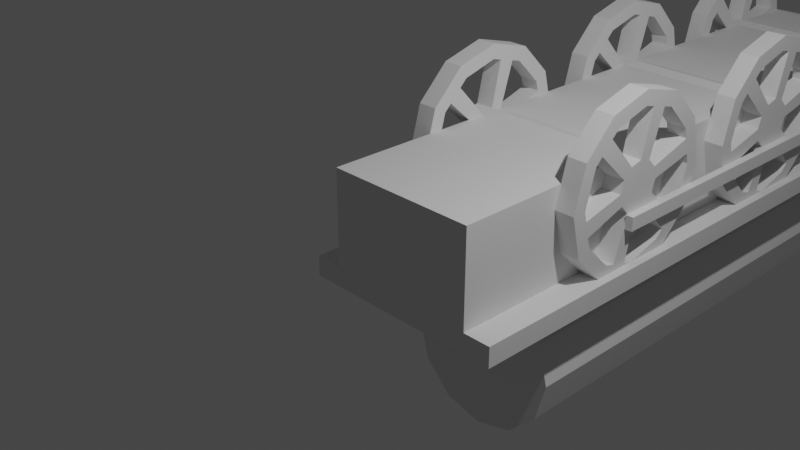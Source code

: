 # Source: GWRclass1600.blend  (saved by Blender 3.3.6; exported with 4.5.12 LTS)
import bpy
from mathutils import Matrix  # noqa: F401  (used for matrix-valued properties, if any)

bpy.ops.wm.read_factory_settings(use_empty=True)
scene = bpy.context.scene
scene.name = 'Scene'

# ---- collections
col_collection = bpy.data.collections.new('Collection'); scene.collection.children.link(col_collection)

# ---- world
world_world = bpy.data.worlds.new('World'); scene.world = world_world
world_world.use_nodes = True; world_world.node_tree.nodes.clear()
_N = world_world.node_tree.nodes; _L = world_world.node_tree.links
n0 = _N.new('ShaderNodeOutputWorld'); n0.name = 'World Output'; n0.location = (300, 300)
n1 = _N.new('ShaderNodeBackground'); n1.name = 'Background'; n1.location = (10, 300)
n1.inputs[0].default_value = (0.05088, 0.05088, 0.05088, 1.0)
_L.new(n1.outputs[0], n0.inputs[0])
n0.is_active_output = True
world_world.color = (0.05088, 0.05088, 0.05088)
world_world.use_sun_shadow = False
world_world.sun_shadow_jitter_overblur = 0.0

# ---- cameras
cam_camera = bpy.data.cameras.new('Camera')
cam_camera.clip_end = 100.0
cam_camera.ortho_scale = 7.314

# ---- lights
light_light = bpy.data.lights.new('Light', 'POINT')
light_light.transmission_factor = 0.0
light_light.energy = 1000.0
light_light.shadow_soft_size = 0.1
light_light.shadow_maximum_resolution = 0.006
light_light.use_absolute_resolution = True

# ---- meshes
me_cylinder = bpy.data.meshes.new('Cylinder')
me_cylinder.from_pydata([(-2.278e-08, 0.2217, -1.0), (-4.342e-08, 0.2217, -0.827), (0.1116, 0.1918, -1.0), (0.1116, 0.1918, -0.827), (0.1933, 0.1101, -1.0), (0.1933, 0.1101, -0.827), (0.2232, -0.001538, -1.0), (0.2232, -0.001538, -0.827), (0.1933, -0.1131, -1.0), (0.1933, -0.1131, -0.827), (0.1116, -0.1948, -1.0), (0.1116, -0.1948, -0.827), (-2.278e-08, -0.2274, -1.0), (-4.342e-08, -0.2274, -0.827), (-0.1116, -0.1975, -1.0), (-0.1116, -0.1975, -0.827), (-0.1933, -0.1131, -1.0), (-0.1933, -0.1131, -0.827), (-0.2232, -0.001538, -1.0), (-0.2232, -0.001538, -0.827), (-0.1933, 0.1101, -1.0), (-0.1933, 0.1101, -0.827), (-0.1116, 0.1918, -1.0), (-0.1116, 0.1918, -0.827), (-0.09282, 0.6317, -1.003), (-0.09328, 0.6315, -0.827), (0.3971, 0.5005, -0.827), (0.3965, 0.501, -1.003), (0.5009, 0.3967, -1.003), (0.502, 0.3956, -0.827), (0.6346, -0.0912, -0.827), (0.6343, -0.09233, -1.003), (0.5957, -0.2363, -1.003), (0.5951, -0.2386, -0.827), (0.2379, -0.5968, -0.827), (0.2361, -0.5972, -1.003), (0.09068, -0.6362, -1.003), (0.09023, -0.6363, -0.827), (-0.3952, -0.5064, -0.827), (-0.3955, -0.5061, -1.003), (-0.5031, -0.3999, -1.002), (-0.5015, -0.4001, -0.827), (-0.6351, 0.08549, -0.827), (-0.6324, 0.09542, -1.003), (-0.5947, 0.2362, -1.003), (-0.5952, 0.2342, -0.827), (-0.237, 0.593, -0.827), (-0.2312, 0.5946, -1.003), (-0.6585, -0.00198, -1.003), (-0.6585, -0.00198, -0.827), (-0.5703, 0.3273, -1.003), (-0.5703, 0.3273, -0.827), (-0.3293, 0.5683, -1.003), (-0.3293, 0.5683, -0.827), (-1.502e-07, 0.6565, -1.003), (7.551e-09, 0.6565, -0.827), (0.3293, 0.5683, -1.003), (0.3293, 0.5683, -0.827), (0.5703, 0.3273, -1.003), (0.5703, 0.3273, -0.827), (0.6585, -0.00198, -1.003), (0.6585, -0.00198, -0.827), (0.5703, -0.3312, -1.003), (0.5703, -0.3312, -0.827), (0.3293, -0.5723, -1.003), (0.3293, -0.5723, -0.827), (-3.47e-08, -0.6605, -1.003), (1.065e-07, -0.6605, -0.827), (-0.3293, -0.5723, -1.003), (-0.3293, -0.5723, -0.827), (-0.5703, -0.3312, -1.003), (-0.5703, -0.3312, -0.827), (-0.7923, -0.00198, -1.003), (-0.6861, 0.3942, -1.003), (-0.6861, 0.3942, -0.827), (-0.7923, -0.00198, -0.827), (-0.3961, 0.6842, -1.003), (-0.3961, 0.6842, -0.827), (-1.543e-07, 0.7903, -1.003), (-8.959e-09, 0.7903, -0.827), (0.3961, 0.6842, -1.003), (0.3961, 0.6842, -0.827), (0.6861, 0.3942, -1.003), (0.6861, 0.3942, -0.827), (0.7923, -0.00198, -1.003), (0.7923, -0.00198, -0.827), (0.6861, -0.3981, -1.003), (0.6861, -0.3981, -0.827), (0.3961, -0.6881, -1.003), (0.3961, -0.6881, -0.827), (-3.47e-08, -0.7943, -1.003), (1.107e-07, -0.7943, -0.827), (-0.3961, -0.6881, -1.003), (-0.3961, -0.6881, -0.827), (-0.6861, -0.3981, -1.003), (-0.6861, -0.3981, -0.827), (0.283, 0.1936, -0.827), (0.283, 0.1936, -1.0), (0.3441, -0.02824, -1.001), (0.3441, -0.02824, -0.8279), (-2.278e-08, 2.188, -1.0), (-4.342e-08, 2.188, -0.827), (0.1116, 2.158, -1.0), (0.1116, 2.158, -0.827), (0.1933, 2.077, -1.0), (0.1933, 2.077, -0.827), (0.2232, 1.965, -1.0), (0.2232, 1.965, -0.827), (0.1933, 1.853, -1.0), (0.1933, 1.853, -0.827), (0.1116, 1.772, -1.0), (0.1116, 1.772, -0.827), (-2.278e-08, 1.739, -1.0), (-4.342e-08, 1.739, -0.827), (-0.1116, 1.769, -1.0), (-0.1116, 1.769, -0.827), (-0.1933, 1.853, -1.0), (-0.1933, 1.853, -0.827), (-0.2232, 1.965, -1.0), (-0.2232, 1.965, -0.827), (-0.1933, 2.077, -1.0), (-0.1933, 2.077, -0.827), (-0.1116, 2.158, -1.0), (-0.1116, 2.158, -0.827), (-0.09282, 2.598, -1.003), (-0.09328, 2.598, -0.827), (0.3971, 2.467, -0.827), (0.3965, 2.468, -1.003), (0.5009, 2.363, -1.003), (0.502, 2.362, -0.827), (0.6346, 1.875, -0.827), (0.6343, 1.874, -1.003), (0.5957, 1.73, -1.003), (0.5951, 1.728, -0.827), (0.2379, 1.37, -0.827), (0.2361, 1.369, -1.003), (0.09068, 1.33, -1.003), (0.09023, 1.33, -0.827), (-0.3952, 1.46, -0.827), (-0.3955, 1.461, -1.003), (-0.5031, 1.567, -1.002), (-0.5015, 1.567, -0.827), (-0.6351, 2.052, -0.827), (-0.6324, 2.062, -1.003), (-0.5947, 2.203, -1.003), (-0.5952, 2.201, -0.827), (-0.237, 2.56, -0.827), (-0.2312, 2.561, -1.003), (-0.6585, 1.965, -1.003), (-0.6585, 1.965, -0.827), (-0.5703, 2.294, -1.003), (-0.5703, 2.294, -0.827), (-0.3293, 2.535, -1.003), (-0.3293, 2.535, -0.827), (-1.502e-07, 2.623, -1.003), (7.551e-09, 2.623, -0.827), (0.3293, 2.535, -1.003), (0.3293, 2.535, -0.827), (0.5703, 2.294, -1.003), (0.5703, 2.294, -0.827), (0.6585, 1.965, -1.003), (0.6585, 1.965, -0.827), (0.5703, 1.635, -1.003), (0.5703, 1.635, -0.827), (0.3293, 1.394, -1.003), (0.3293, 1.394, -0.827), (-3.47e-08, 1.306, -1.003), (1.065e-07, 1.306, -0.827), (-0.3293, 1.394, -1.003), (-0.3293, 1.394, -0.827), (-0.5703, 1.635, -1.003), (-0.5703, 1.635, -0.827), (-0.7923, 1.965, -1.003), (-0.6861, 2.361, -1.003), (-0.6861, 2.361, -0.827), (-0.7923, 1.965, -0.827), (-0.3961, 2.651, -1.003), (-0.3961, 2.651, -0.827), (-1.543e-07, 2.757, -1.003), (-8.959e-09, 2.757, -0.827), (0.3961, 2.651, -1.003), (0.3961, 2.651, -0.827), (0.6861, 2.361, -1.003), (0.6861, 2.361, -0.827), (0.7923, 1.965, -1.003), (0.7923, 1.965, -0.827), (0.6861, 1.568, -1.003), (0.6861, 1.568, -0.827), (0.3961, 1.278, -1.003), (0.3961, 1.278, -0.827), (-3.47e-08, 1.172, -1.003), (1.107e-07, 1.172, -0.827), (-0.3961, 1.278, -1.003), (-0.3961, 1.278, -0.827), (-0.6861, 1.568, -1.003), (-0.6861, 1.568, -0.827), (0.283, 2.16, -0.827), (0.283, 2.16, -1.0), (0.3441, 1.938, -1.001), (0.3441, 1.938, -0.8279), (-2.278e-08, 4.155, -1.0), (-4.342e-08, 4.155, -0.827), (0.1116, 4.125, -1.0), (0.1116, 4.125, -0.827), (0.1933, 4.043, -1.0), (0.1933, 4.043, -0.827), (0.2232, 3.932, -1.0), (0.2232, 3.932, -0.827), (0.1933, 3.82, -1.0), (0.1933, 3.82, -0.827), (0.1116, 3.738, -1.0), (0.1116, 3.738, -0.827), (-2.278e-08, 3.706, -1.0), (-4.342e-08, 3.706, -0.827), (-0.1116, 3.736, -1.0), (-0.1116, 3.736, -0.827), (-0.1933, 3.82, -1.0), (-0.1933, 3.82, -0.827), (-0.2232, 3.932, -1.0), (-0.2232, 3.932, -0.827), (-0.1933, 4.043, -1.0), (-0.1933, 4.043, -0.827), (-0.1116, 4.125, -1.0), (-0.1116, 4.125, -0.827), (-0.09282, 4.565, -1.003), (-0.09328, 4.565, -0.827), (0.3971, 4.434, -0.827), (0.3965, 4.434, -1.003), (0.5009, 4.33, -1.003), (0.502, 4.329, -0.827), (0.6346, 3.842, -0.827), (0.6343, 3.841, -1.003), (0.5957, 3.697, -1.003), (0.5951, 3.695, -0.827), (0.2379, 3.336, -0.827), (0.2361, 3.336, -1.003), (0.09068, 3.297, -1.003), (0.09023, 3.297, -0.827), (-0.3952, 3.427, -0.827), (-0.3955, 3.427, -1.003), (-0.5031, 3.533, -1.002), (-0.5015, 3.533, -0.827), (-0.6351, 4.019, -0.827), (-0.6324, 4.029, -1.003), (-0.5947, 4.169, -1.003), (-0.5952, 4.167, -0.827), (-0.237, 4.526, -0.827), (-0.2312, 4.528, -1.003), (-0.6585, 3.931, -1.003), (-0.6585, 3.931, -0.827), (-0.5703, 4.26, -1.003), (-0.5703, 4.26, -0.827), (-0.3293, 4.501, -1.003), (-0.3293, 4.501, -0.827), (-1.502e-07, 4.59, -1.003), (7.551e-09, 4.59, -0.827), (0.3293, 4.501, -1.003), (0.3293, 4.501, -0.827), (0.5703, 4.26, -1.003), (0.5703, 4.26, -0.827), (0.6585, 3.931, -1.003), (0.6585, 3.931, -0.827), (0.5703, 3.602, -1.003), (0.5703, 3.602, -0.827), (0.3293, 3.361, -1.003), (0.3293, 3.361, -0.827), (-3.47e-08, 3.273, -1.003), (1.065e-07, 3.273, -0.827), (-0.3293, 3.361, -1.003), (-0.3293, 3.361, -0.827), (-0.5703, 3.602, -1.003), (-0.5703, 3.602, -0.827), (-0.7923, 3.931, -1.003), (-0.6861, 4.327, -1.003), (-0.6861, 4.327, -0.827), (-0.7923, 3.931, -0.827), (-0.3961, 4.617, -1.003), (-0.3961, 4.617, -0.827), (-1.543e-07, 4.723, -1.003), (-8.959e-09, 4.723, -0.827), (0.3961, 4.617, -1.003), (0.3961, 4.617, -0.827), (0.6861, 4.327, -1.003), (0.6861, 4.327, -0.827), (0.7923, 3.931, -1.003), (0.7923, 3.931, -0.827), (0.6861, 3.535, -1.003), (0.6861, 3.535, -0.827), (0.3961, 3.245, -1.003), (0.3961, 3.245, -0.827), (-3.47e-08, 3.139, -1.003), (1.107e-07, 3.139, -0.827), (-0.3961, 3.245, -1.003), (-0.3961, 3.245, -0.827), (-0.6861, 3.535, -1.003), (-0.6861, 3.535, -0.827), (0.283, 4.127, -0.827), (0.283, 4.127, -1.0), (0.3441, 3.905, -1.001), (0.3441, 3.905, -0.8279), (1.06e-07, 0.2217, 0.7062), (5.928e-08, 0.2217, 0.5332), (0.1116, 0.1918, 0.7062), (0.1116, 0.1918, 0.5332), (0.1933, 0.1101, 0.7062), (0.1933, 0.1101, 0.5332), (0.2232, -0.001538, 0.7062), (0.2232, -0.001538, 0.5332), (0.1933, -0.1131, 0.7062), (0.1933, -0.1131, 0.5332), (0.1116, -0.1948, 0.7062), (0.1116, -0.1948, 0.5332), (1.06e-07, -0.2274, 0.7062), (5.928e-08, -0.2274, 0.5332), (-0.1116, -0.1975, 0.7062), (-0.1116, -0.1975, 0.5332), (-0.1933, -0.1131, 0.7062), (-0.1933, -0.1131, 0.5332), (-0.2232, -0.001538, 0.7062), (-0.2232, -0.001538, 0.5332), (-0.1933, 0.1101, 0.7062), (-0.1933, 0.1101, 0.5332), (-0.1116, 0.1918, 0.7062), (-0.1116, 0.1918, 0.5332), (-0.09282, 0.6317, 0.7094), (-0.09328, 0.6315, 0.5332), (0.3971, 0.5005, 0.5332), (0.3965, 0.501, 0.7094), (0.5009, 0.3967, 0.7094), (0.502, 0.3956, 0.5332), (0.6346, -0.0912, 0.5332), (0.6343, -0.09233, 0.7094), (0.5957, -0.2363, 0.7094), (0.5951, -0.2386, 0.5332), (0.2379, -0.5968, 0.5332), (0.2361, -0.5972, 0.7094), (0.09068, -0.6362, 0.7094), (0.09023, -0.6363, 0.5332), (-0.3952, -0.5064, 0.5332), (-0.3955, -0.5061, 0.7094), (-0.5031, -0.3999, 0.7078), (-0.5015, -0.4001, 0.5332), (-0.6351, 0.08549, 0.5332), (-0.6324, 0.09542, 0.7094), (-0.5947, 0.2362, 0.7094), (-0.5952, 0.2342, 0.5332), (-0.237, 0.593, 0.5332), (-0.2312, 0.5946, 0.7094), (-0.6585, -0.00198, 0.7094), (-0.6585, -0.00198, 0.5332), (-0.5703, 0.3273, 0.7094), (-0.5703, 0.3273, 0.5332), (-0.3293, 0.5683, 0.7094), (-0.3293, 0.5683, 0.5332), (-2.091e-08, 0.6565, 0.7094), (1.102e-07, 0.6565, 0.5332), (0.3293, 0.5683, 0.7094), (0.3293, 0.5683, 0.5332), (0.5703, 0.3273, 0.7094), (0.5703, 0.3273, 0.5332), (0.6585, -0.00198, 0.7094), (0.6585, -0.00198, 0.5332), (0.5703, -0.3312, 0.7094), (0.5703, -0.3312, 0.5332), (0.3293, -0.5723, 0.7094), (0.3293, -0.5723, 0.5332), (9.459e-08, -0.6605, 0.7094), (2.092e-07, -0.6605, 0.5332), (-0.3293, -0.5723, 0.7094), (-0.3293, -0.5723, 0.5332), (-0.5703, -0.3312, 0.7094), (-0.5703, -0.3312, 0.5332), (-0.7923, -0.00198, 0.7094), (-0.6861, 0.3942, 0.7094), (-0.6861, 0.3942, 0.5332), (-0.7923, -0.00198, 0.5332), (-0.3961, 0.6842, 0.7094), (-0.3961, 0.6842, 0.5332), (-2.504e-08, 0.7903, 0.7094), (9.374e-08, 0.7903, 0.5332), (0.3961, 0.6842, 0.7094), (0.3961, 0.6842, 0.5332), (0.6861, 0.3942, 0.7094), (0.6861, 0.3942, 0.5332), (0.7923, -0.00198, 0.7094), (0.7923, -0.00198, 0.5332), (0.6861, -0.3981, 0.7094), (0.6861, -0.3981, 0.5332), (0.3961, -0.6881, 0.7094), (0.3961, -0.6881, 0.5332), (9.459e-08, -0.7943, 0.7094), (2.134e-07, -0.7943, 0.5332), (-0.3961, -0.6881, 0.7094), (-0.3961, -0.6881, 0.5332), (-0.6861, -0.3981, 0.7094), (-0.6861, -0.3981, 0.5332), (0.283, 0.1936, 0.5332), (0.283, 0.1936, 0.7062), (0.3441, -0.02824, 0.7072), (0.3441, -0.02824, 0.5341), (1.06e-07, 2.188, 0.7062), (5.928e-08, 2.188, 0.5332), (0.1116, 2.158, 0.7062), (0.1116, 2.158, 0.5332), (0.1933, 2.077, 0.7062), (0.1933, 2.077, 0.5332), (0.2232, 1.965, 0.7062), (0.2232, 1.965, 0.5332), (0.1933, 1.853, 0.7062), (0.1933, 1.853, 0.5332), (0.1116, 1.772, 0.7062), (0.1116, 1.772, 0.5332), (1.06e-07, 1.739, 0.7062), (5.928e-08, 1.739, 0.5332), (-0.1116, 1.769, 0.7062), (-0.1116, 1.769, 0.5332), (-0.1933, 1.853, 0.7062), (-0.1933, 1.853, 0.5332), (-0.2232, 1.965, 0.7062), (-0.2232, 1.965, 0.5332), (-0.1933, 2.077, 0.7062), (-0.1933, 2.077, 0.5332), (-0.1116, 2.158, 0.7062), (-0.1116, 2.158, 0.5332), (-0.09282, 2.598, 0.7094), (-0.09328, 2.598, 0.5332), (0.3971, 2.467, 0.5332), (0.3965, 2.468, 0.7094), (0.5009, 2.363, 0.7094), (0.502, 2.362, 0.5332), (0.6346, 1.875, 0.5332), (0.6343, 1.874, 0.7094), (0.5957, 1.73, 0.7094), (0.5951, 1.728, 0.5332), (0.2379, 1.37, 0.5332), (0.2361, 1.369, 0.7094), (0.09068, 1.33, 0.7094), (0.09023, 1.33, 0.5332), (-0.3952, 1.46, 0.5332), (-0.3955, 1.461, 0.7094), (-0.5031, 1.567, 0.7078), (-0.5015, 1.567, 0.5332), (-0.6351, 2.052, 0.5332), (-0.6324, 2.062, 0.7094), (-0.5947, 2.203, 0.7094), (-0.5952, 2.201, 0.5332), (-0.237, 2.56, 0.5332), (-0.2312, 2.561, 0.7094), (-0.6585, 1.965, 0.7094), (-0.6585, 1.965, 0.5332), (-0.5703, 2.294, 0.7094), (-0.5703, 2.294, 0.5332), (-0.3293, 2.535, 0.7094), (-0.3293, 2.535, 0.5332), (-2.091e-08, 2.623, 0.7094), (1.102e-07, 2.623, 0.5332), (0.3293, 2.535, 0.7094), (0.3293, 2.535, 0.5332), (0.5703, 2.294, 0.7094), (0.5703, 2.294, 0.5332), (0.6585, 1.965, 0.7094), (0.6585, 1.965, 0.5332), (0.5703, 1.635, 0.7094), (0.5703, 1.635, 0.5332), (0.3293, 1.394, 0.7094), (0.3293, 1.394, 0.5332), (9.459e-08, 1.306, 0.7094), (2.092e-07, 1.306, 0.5332), (-0.3293, 1.394, 0.7094), (-0.3293, 1.394, 0.5332), (-0.5703, 1.635, 0.7094), (-0.5703, 1.635, 0.5332), (-0.7923, 1.965, 0.7094), (-0.6861, 2.361, 0.7094), (-0.6861, 2.361, 0.5332), (-0.7923, 1.965, 0.5332), (-0.3961, 2.651, 0.7094), (-0.3961, 2.651, 0.5332), (-2.504e-08, 2.757, 0.7094), (9.374e-08, 2.757, 0.5332), (0.3961, 2.651, 0.7094), (0.3961, 2.651, 0.5332), (0.6861, 2.361, 0.7094), (0.6861, 2.361, 0.5332), (0.7923, 1.965, 0.7094), (0.7923, 1.965, 0.5332), (0.6861, 1.568, 0.7094), (0.6861, 1.568, 0.5332), (0.3961, 1.278, 0.7094), (0.3961, 1.278, 0.5332), (9.459e-08, 1.172, 0.7094), (2.134e-07, 1.172, 0.5332), (-0.3961, 1.278, 0.7094), (-0.3961, 1.278, 0.5332), (-0.6861, 1.568, 0.7094), (-0.6861, 1.568, 0.5332), (0.283, 2.16, 0.5332), (0.283, 2.16, 0.7062), (0.3441, 1.938, 0.7072), (0.3441, 1.938, 0.5341), (1.06e-07, 4.155, 0.7062), (5.928e-08, 4.155, 0.5332), (0.1116, 4.125, 0.7062), (0.1116, 4.125, 0.5332), (0.1933, 4.043, 0.7062), (0.1933, 4.043, 0.5332), (0.2232, 3.932, 0.7062), (0.2232, 3.932, 0.5332), (0.1933, 3.82, 0.7062), (0.1933, 3.82, 0.5332), (0.1116, 3.738, 0.7062), (0.1116, 3.738, 0.5332), (1.06e-07, 3.706, 0.7062), (5.928e-08, 3.706, 0.5332), (-0.1116, 3.736, 0.7062), (-0.1116, 3.736, 0.5332), (-0.1933, 3.82, 0.7062), (-0.1933, 3.82, 0.5332), (-0.2232, 3.932, 0.7062), (-0.2232, 3.932, 0.5332), (-0.1933, 4.043, 0.7062), (-0.1933, 4.043, 0.5332), (-0.1116, 4.125, 0.7062), (-0.1116, 4.125, 0.5332), (-0.09282, 4.565, 0.7094), (-0.09328, 4.565, 0.5332), (0.3971, 4.434, 0.5332), (0.3965, 4.434, 0.7094), (0.5009, 4.33, 0.7094), (0.502, 4.329, 0.5332), (0.6346, 3.842, 0.5332), (0.6343, 3.841, 0.7094), (0.5957, 3.697, 0.7094), (0.5951, 3.695, 0.5332), (0.2379, 3.336, 0.5332), (0.2361, 3.336, 0.7094), (0.09068, 3.297, 0.7094), (0.09023, 3.297, 0.5332), (-0.3952, 3.427, 0.5332), (-0.3955, 3.427, 0.7094), (-0.5031, 3.533, 0.7078), (-0.5015, 3.533, 0.5332), (-0.6351, 4.019, 0.5332), (-0.6324, 4.029, 0.7094), (-0.5947, 4.169, 0.7094), (-0.5952, 4.167, 0.5332), (-0.237, 4.526, 0.5332), (-0.2312, 4.528, 0.7094), (-0.6585, 3.931, 0.7094), (-0.6585, 3.931, 0.5332), (-0.5703, 4.26, 0.7094), (-0.5703, 4.26, 0.5332), (-0.3293, 4.501, 0.7094), (-0.3293, 4.501, 0.5332), (-2.091e-08, 4.59, 0.7094), (1.102e-07, 4.59, 0.5332), (0.3293, 4.501, 0.7094), (0.3293, 4.501, 0.5332), (0.5703, 4.26, 0.7094), (0.5703, 4.26, 0.5332), (0.6585, 3.931, 0.7094), (0.6585, 3.931, 0.5332), (0.5703, 3.602, 0.7094), (0.5703, 3.602, 0.5332), (0.3293, 3.361, 0.7094), (0.3293, 3.361, 0.5332), (9.459e-08, 3.273, 0.7094), (2.092e-07, 3.273, 0.5332), (-0.3293, 3.361, 0.7094), (-0.3293, 3.361, 0.5332), (-0.5703, 3.602, 0.7094), (-0.5703, 3.602, 0.5332), (-0.7923, 3.931, 0.7094), (-0.6861, 4.327, 0.7094), (-0.6861, 4.327, 0.5332), (-0.7923, 3.931, 0.5332), (-0.3961, 4.617, 0.7094), (-0.3961, 4.617, 0.5332), (-2.504e-08, 4.723, 0.7094), (9.374e-08, 4.723, 0.5332), (0.3961, 4.617, 0.7094), (0.3961, 4.617, 0.5332), (0.6861, 4.327, 0.7094), (0.6861, 4.327, 0.5332), (0.7923, 3.931, 0.7094), (0.7923, 3.931, 0.5332), (0.6861, 3.535, 0.7094), (0.6861, 3.535, 0.5332), (0.3961, 3.245, 0.7094), (0.3961, 3.245, 0.5332), (9.459e-08, 3.139, 0.7094), (2.134e-07, 3.139, 0.5332), (-0.3961, 3.245, 0.7094), (-0.3961, 3.245, 0.5332), (-0.6861, 3.535, 0.7094), (-0.6861, 3.535, 0.5332), (0.283, 4.127, 0.5332), (0.283, 4.127, 0.7062), (0.3441, 3.905, 0.7072), (0.3441, 3.905, 0.5341), (0.3204, -0.1348, -1.07), (0.1983, -0.1348, -1.07), (0.3204, 4.241, -1.07), (0.1983, 4.241, -1.07), (0.3204, -0.1348, -1.001), (0.1983, -0.1348, -1.001), (0.3204, 4.241, -1.001), (0.1983, 4.241, -1.001), (0.3204, -0.1348, 0.7075), (0.1983, -0.1348, 0.7075), (0.3204, 4.241, 0.7075), (0.1983, 4.241, 0.7075), (0.3204, -0.1348, 0.7766), (0.1983, -0.1348, 0.7766), (0.3204, 4.241, 0.7766), (0.1983, 4.241, 0.7766), (0.6585, -1.74, -0.827), (-0.1933, -1.74, -0.827), (0.6585, 5.183, -0.827), (0.6585, -1.74, 0.5332), (-0.1933, -1.74, 0.5332), (0.6585, 5.183, 0.5332), (0.8416, 5.183, -0.827), (0.8416, -1.74, -0.827), (0.8416, 5.183, 0.5332), (0.8416, -1.74, 0.5332), (0.6585, -1.74, 0.7835), (0.6585, 5.183, 0.7835), (0.8416, -1.74, 0.7835), (0.8416, 5.183, 0.7835), (0.6585, 5.183, -1.077), (0.6585, -1.74, -1.077), (0.8416, 5.183, -1.077), (0.8416, -1.74, -1.077), (-0.1933, 4.676, -0.827), (0.3131, 5.183, -0.827), (-0.1255, 4.929, -0.827), (0.05989, 5.115, -0.827), (0.3131, 5.183, 0.5332), (-0.1933, 4.676, 0.5332), (0.05989, 5.115, 0.5332), (-0.1255, 4.929, 0.5332), (0.6585, -0.7943, -0.827), (0.6585, -0.7943, 0.5332), (0.8416, -0.7943, -0.827), (0.8416, -0.7943, 0.5332), (0.6585, -0.7943, 0.7835), (0.8416, -0.7943, 0.7835), (0.6585, -0.7943, -1.077), (0.8416, -0.7943, -1.077), (0.6585, 4.723, 0.5332), (0.8416, 4.723, 0.5332), (0.6585, 4.723, 0.7835), (0.8416, 4.723, 0.7835), (0.6585, 4.723, -0.827), (0.8416, 4.723, -0.827), (0.6585, 4.723, -1.077), (0.8416, 4.723, -1.077), (1.017, 4.723, -0.827), (1.017, -0.7943, -0.827), (1.017, -0.7943, 0.5332), (1.017, 4.723, 0.5332), (0.8974, 4.824, -0.1469), (0.8416, -0.7943, -0.1469), (0.9857, 4.824, 0.1828), (0.9374, -0.7943, 0.2107), (1.227, 4.824, 0.4241), (1.199, -0.7943, 0.4724), (1.557, 4.824, 0.5124), (1.557, -0.7943, 0.5682), (1.886, 4.824, 0.4241), (1.914, -0.7943, 0.4724), (2.128, 4.824, 0.1828), (2.176, -0.7943, 0.2107), (2.216, 4.824, -0.1469), (2.272, -0.7943, -0.1469), (2.128, 4.824, -0.4765), (2.176, -0.7943, -0.5044), (1.886, 4.824, -0.7179), (1.914, -0.7943, -0.7662), (1.557, 4.824, -0.8062), (1.557, -0.7943, -0.862), (1.227, 4.824, -0.7179), (1.199, -0.7943, -0.7662), (0.9857, 4.824, -0.4765), (0.9374, -0.7943, -0.5044), (0.8416, 4.824, -0.1469), (0.9374, 4.824, 0.2107), (1.199, 4.824, 0.4724), (1.557, 4.824, 0.5682), (1.914, 4.824, 0.4724), (2.176, 4.824, 0.2107), (2.272, 4.824, -0.1469), (2.176, 4.824, -0.5044), (1.914, 4.824, -0.7662), (1.557, 4.824, -0.862), (1.199, 4.824, -0.7662), (0.9374, 4.824, -0.5044), (1.518, 4.868, -0.1469), (1.523, 4.868, -0.1276), (1.537, 4.868, -0.1136), (1.557, 4.868, -0.1084), (1.576, 4.868, -0.1136), (1.59, 4.868, -0.1276), (1.595, 4.868, -0.1469), (1.59, 4.868, -0.1661), (1.576, 4.868, -0.1802), (1.557, 4.868, -0.1854), (1.537, 4.868, -0.1802), (1.523, 4.868, -0.1661), (0.8974, 4.868, -0.1469), (0.9857, 4.868, 0.1828), (1.227, 4.868, 0.4241), (1.557, 4.868, 0.5124), (1.886, 4.868, 0.4241), (2.128, 4.868, 0.1828), (2.216, 4.868, -0.1469), (2.128, 4.868, -0.4765), (1.886, 4.868, -0.7179), (1.557, 4.868, -0.8062), (1.227, 4.868, -0.7179), (0.9857, 4.868, -0.4765), (1.518, 4.904, -0.1469), (1.523, 4.904, -0.1276), (1.537, 4.904, -0.1136), (1.557, 4.904, -0.1084), (1.576, 4.904, -0.1136), (1.59, 4.904, -0.1276), (1.595, 4.904, -0.1469), (1.59, 4.904, -0.1661), (1.576, 4.904, -0.1802), (1.557, 4.904, -0.1854), (1.537, 4.904, -0.1802), (1.523, 4.904, -0.1661), (1.581, 4.868, -0.01705), (1.6, 4.868, -0.02221), (1.581, 4.904, -0.01705), (1.6, 4.904, -0.02221)], [], [(0, 1, 3, 2), (18, 19, 42, 43), (5, 7, 99, 96), (9, 8, 32, 33), (8, 9, 11, 10), (0, 22, 47, 24), (12, 13, 15, 14), (4, 2, 27, 28), (16, 17, 19, 18), (7, 9, 33, 30), (305, 307, 7, 5), (20, 21, 23, 22), (22, 23, 46, 47), (0, 2, 4, 6, 8, 10, 12, 14, 16, 18, 20, 22), (27, 26, 29, 28), (31, 30, 33, 32), (35, 34, 37, 36), (39, 38, 41, 40), (43, 42, 45, 44), (47, 46, 25, 24), (3, 5, 29, 26), (23, 1, 25, 46), (20, 18, 43, 44), (5, 4, 28, 29), (14, 15, 38, 39), (19, 21, 45, 42), (16, 14, 39, 40), (10, 11, 34, 35), (21, 20, 44, 45), (15, 17, 41, 38), (12, 10, 35, 36), (6, 7, 30, 31), (17, 16, 40, 41), (1, 0, 24, 25), (11, 13, 37, 34), (8, 6, 31, 32), (2, 3, 26, 27), (13, 12, 36, 37), (72, 75, 74, 73), (73, 74, 77, 76), (76, 77, 79, 78), (78, 79, 81, 80), (80, 81, 83, 82), (82, 83, 85, 84), (84, 85, 87, 86), (86, 87, 89, 88), (88, 89, 91, 90), (90, 91, 93, 92), (71, 69, 68, 70), (92, 93, 95, 94), (94, 95, 75, 72), (49, 71, 70, 48), (50, 48, 72, 73), (49, 51, 74, 75), (52, 50, 73, 76), (51, 53, 77, 74), (54, 52, 76, 78), (53, 55, 79, 77), (56, 54, 78, 80), (55, 57, 81, 79), (58, 56, 80, 82), (57, 59, 83, 81), (60, 58, 82, 84), (59, 61, 85, 83), (62, 60, 84, 86), (61, 63, 87, 85), (64, 62, 86, 88), (63, 65, 89, 87), (66, 64, 88, 90), (65, 67, 91, 89), (68, 66, 90, 92), (67, 69, 93, 91), (70, 68, 92, 94), (69, 71, 95, 93), (48, 70, 94, 72), (71, 49, 75, 95), (69, 67, 66, 68), (67, 65, 64, 66), (65, 63, 62, 64), (63, 61, 60, 62), (61, 59, 58, 60), (59, 57, 56, 58), (57, 55, 54, 56), (55, 53, 52, 54), (53, 51, 50, 52), (51, 49, 48, 50), (97, 96, 99, 98), (4, 5, 96, 97), (7, 6, 98, 99), (6, 4, 97, 98), (100, 101, 103, 102), (118, 119, 142, 143), (105, 107, 199, 196), (109, 108, 132, 133), (108, 109, 111, 110), (100, 122, 147, 124), (112, 113, 115, 114), (104, 102, 127, 128), (116, 117, 119, 118), (107, 109, 133, 130), (405, 407, 107, 105), (120, 121, 123, 122), (122, 123, 146, 147), (100, 102, 104, 106, 108, 110, 112, 114, 116, 118, 120, 122), (127, 126, 129, 128), (131, 130, 133, 132), (135, 134, 137, 136), (139, 138, 141, 140), (143, 142, 145, 144), (147, 146, 125, 124), (103, 105, 129, 126), (123, 101, 125, 146), (120, 118, 143, 144), (105, 104, 128, 129), (114, 115, 138, 139), (119, 121, 145, 142), (116, 114, 139, 140), (110, 111, 134, 135), (121, 120, 144, 145), (115, 117, 141, 138), (112, 110, 135, 136), (106, 107, 130, 131), (117, 116, 140, 141), (101, 100, 124, 125), (111, 113, 137, 134), (108, 106, 131, 132), (102, 103, 126, 127), (113, 112, 136, 137), (172, 175, 174, 173), (173, 174, 177, 176), (176, 177, 179, 178), (178, 179, 181, 180), (180, 181, 183, 182), (182, 183, 185, 184), (184, 185, 187, 186), (186, 187, 189, 188), (188, 189, 191, 190), (190, 191, 193, 192), (171, 169, 168, 170), (192, 193, 195, 194), (194, 195, 175, 172), (149, 171, 170, 148), (150, 148, 172, 173), (149, 151, 174, 175), (152, 150, 173, 176), (151, 153, 177, 174), (154, 152, 176, 178), (153, 155, 179, 177), (156, 154, 178, 180), (155, 157, 181, 179), (158, 156, 180, 182), (157, 159, 183, 181), (160, 158, 182, 184), (159, 161, 185, 183), (162, 160, 184, 186), (161, 163, 187, 185), (164, 162, 186, 188), (163, 165, 189, 187), (166, 164, 188, 190), (165, 167, 191, 189), (168, 166, 190, 192), (167, 169, 193, 191), (170, 168, 192, 194), (169, 171, 195, 193), (148, 170, 194, 172), (171, 149, 175, 195), (169, 167, 166, 168), (167, 165, 164, 166), (165, 163, 162, 164), (163, 161, 160, 162), (161, 159, 158, 160), (159, 157, 156, 158), (157, 155, 154, 156), (155, 153, 152, 154), (153, 151, 150, 152), (151, 149, 148, 150), (197, 196, 199, 198), (104, 105, 196, 197), (107, 106, 198, 199), (106, 104, 197, 198), (200, 201, 203, 202), (218, 219, 242, 243), (205, 207, 299, 296), (209, 208, 232, 233), (208, 209, 211, 210), (200, 222, 247, 224), (212, 213, 215, 214), (204, 202, 227, 228), (216, 217, 219, 218), (207, 209, 233, 230), (505, 507, 207, 205), (220, 221, 223, 222), (222, 223, 246, 247), (200, 202, 204, 206, 208, 210, 212, 214, 216, 218, 220, 222), (227, 226, 229, 228), (231, 230, 233, 232), (235, 234, 237, 236), (239, 238, 241, 240), (243, 242, 245, 244), (247, 246, 225, 224), (203, 205, 229, 226), (223, 201, 225, 246), (220, 218, 243, 244), (205, 204, 228, 229), (214, 215, 238, 239), (219, 221, 245, 242), (216, 214, 239, 240), (210, 211, 234, 235), (221, 220, 244, 245), (215, 217, 241, 238), (212, 210, 235, 236), (206, 207, 230, 231), (217, 216, 240, 241), (201, 200, 224, 225), (211, 213, 237, 234), (208, 206, 231, 232), (202, 203, 226, 227), (213, 212, 236, 237), (272, 275, 274, 273), (273, 274, 277, 276), (276, 277, 279, 278), (278, 279, 281, 280), (280, 281, 283, 282), (282, 283, 285, 284), (284, 285, 287, 286), (286, 287, 289, 288), (288, 289, 291, 290), (290, 291, 293, 292), (271, 269, 268, 270), (292, 293, 295, 294), (294, 295, 275, 272), (249, 271, 270, 248), (250, 248, 272, 273), (249, 251, 274, 275), (252, 250, 273, 276), (251, 253, 277, 274), (254, 252, 276, 278), (253, 255, 279, 277), (256, 254, 278, 280), (255, 257, 281, 279), (258, 256, 280, 282), (257, 259, 283, 281), (260, 258, 282, 284), (259, 261, 285, 283), (262, 260, 284, 286), (261, 263, 287, 285), (264, 262, 286, 288), (263, 265, 289, 287), (266, 264, 288, 290), (265, 267, 291, 289), (268, 266, 290, 292), (267, 269, 293, 291), (270, 268, 292, 294), (269, 271, 295, 293), (248, 270, 294, 272), (271, 249, 275, 295), (269, 267, 266, 268), (267, 265, 264, 266), (265, 263, 262, 264), (263, 261, 260, 262), (261, 259, 258, 260), (259, 257, 256, 258), (257, 255, 254, 256), (255, 253, 252, 254), (253, 251, 250, 252), (251, 249, 248, 250), (297, 296, 299, 298), (204, 205, 296, 297), (207, 206, 298, 299), (206, 204, 297, 298), (300, 302, 303, 301), (318, 343, 342, 319), (305, 396, 399, 307), (309, 333, 332, 308), (308, 310, 311, 309), (300, 324, 347, 322), (312, 314, 315, 313), (304, 328, 327, 302), (316, 318, 319, 317), (307, 330, 333, 309), (303, 305, 5, 3), (320, 322, 323, 321), (322, 347, 346, 323), (300, 322, 320, 318, 316, 314, 312, 310, 308, 306, 304, 302), (327, 328, 329, 326), (331, 332, 333, 330), (335, 336, 337, 334), (339, 340, 341, 338), (343, 344, 345, 342), (347, 324, 325, 346), (303, 326, 329, 305), (323, 346, 325, 301), (320, 344, 343, 318), (305, 329, 328, 304), (314, 339, 338, 315), (319, 342, 345, 321), (316, 340, 339, 314), (310, 335, 334, 311), (321, 345, 344, 320), (315, 338, 341, 317), (312, 336, 335, 310), (306, 331, 330, 307), (317, 341, 340, 316), (301, 325, 324, 300), (311, 334, 337, 313), (308, 332, 331, 306), (302, 327, 326, 303), (313, 337, 336, 312), (372, 373, 374, 375), (373, 376, 377, 374), (376, 378, 379, 377), (378, 380, 381, 379), (380, 382, 383, 381), (382, 384, 385, 383), (384, 386, 387, 385), (386, 388, 389, 387), (388, 390, 391, 389), (390, 392, 393, 391), (371, 370, 368, 369), (392, 394, 395, 393), (394, 372, 375, 395), (349, 348, 370, 371), (350, 373, 372, 348), (349, 375, 374, 351), (352, 376, 373, 350), (351, 374, 377, 353), (354, 378, 376, 352), (353, 377, 379, 355), (356, 380, 378, 354), (355, 379, 381, 357), (358, 382, 380, 356), (357, 381, 383, 359), (360, 384, 382, 358), (359, 383, 385, 361), (362, 386, 384, 360), (361, 385, 387, 363), (364, 388, 386, 362), (363, 387, 389, 365), (366, 390, 388, 364), (365, 389, 391, 367), (368, 392, 390, 366), (367, 391, 393, 369), (370, 394, 392, 368), (369, 393, 395, 371), (348, 372, 394, 370), (371, 395, 375, 349), (369, 368, 366, 367), (367, 366, 364, 365), (365, 364, 362, 363), (363, 362, 360, 361), (361, 360, 358, 359), (359, 358, 356, 357), (357, 356, 354, 355), (355, 354, 352, 353), (353, 352, 350, 351), (351, 350, 348, 349), (397, 398, 399, 396), (304, 397, 396, 305), (307, 399, 398, 306), (306, 398, 397, 304), (400, 402, 403, 401), (418, 443, 442, 419), (405, 496, 499, 407), (409, 433, 432, 408), (408, 410, 411, 409), (400, 424, 447, 422), (412, 414, 415, 413), (404, 428, 427, 402), (416, 418, 419, 417), (407, 430, 433, 409), (403, 405, 105, 103), (420, 422, 423, 421), (422, 447, 446, 423), (400, 422, 420, 418, 416, 414, 412, 410, 408, 406, 404, 402), (427, 428, 429, 426), (431, 432, 433, 430), (435, 436, 437, 434), (439, 440, 441, 438), (443, 444, 445, 442), (447, 424, 425, 446), (403, 426, 429, 405), (423, 446, 425, 401), (420, 444, 443, 418), (405, 429, 428, 404), (414, 439, 438, 415), (419, 442, 445, 421), (416, 440, 439, 414), (410, 435, 434, 411), (421, 445, 444, 420), (415, 438, 441, 417), (412, 436, 435, 410), (406, 431, 430, 407), (417, 441, 440, 416), (401, 425, 424, 400), (411, 434, 437, 413), (408, 432, 431, 406), (402, 427, 426, 403), (413, 437, 436, 412), (472, 473, 474, 475), (473, 476, 477, 474), (476, 478, 479, 477), (478, 480, 481, 479), (480, 482, 483, 481), (482, 484, 485, 483), (484, 486, 487, 485), (486, 488, 489, 487), (488, 490, 491, 489), (490, 492, 493, 491), (471, 470, 468, 469), (492, 494, 495, 493), (494, 472, 475, 495), (449, 448, 470, 471), (450, 473, 472, 448), (449, 475, 474, 451), (452, 476, 473, 450), (451, 474, 477, 453), (454, 478, 476, 452), (453, 477, 479, 455), (456, 480, 478, 454), (455, 479, 481, 457), (458, 482, 480, 456), (457, 481, 483, 459), (460, 484, 482, 458), (459, 483, 485, 461), (462, 486, 484, 460), (461, 485, 487, 463), (464, 488, 486, 462), (463, 487, 489, 465), (466, 490, 488, 464), (465, 489, 491, 467), (468, 492, 490, 466), (467, 491, 493, 469), (470, 494, 492, 468), (469, 493, 495, 471), (448, 472, 494, 470), (471, 495, 475, 449), (469, 468, 466, 467), (467, 466, 464, 465), (465, 464, 462, 463), (463, 462, 460, 461), (461, 460, 458, 459), (459, 458, 456, 457), (457, 456, 454, 455), (455, 454, 452, 453), (453, 452, 450, 451), (451, 450, 448, 449), (497, 498, 499, 496), (404, 497, 496, 405), (407, 499, 498, 406), (406, 498, 497, 404), (500, 502, 503, 501), (518, 543, 542, 519), (505, 596, 599, 507), (509, 533, 532, 508), (508, 510, 511, 509), (500, 524, 547, 522), (512, 514, 515, 513), (504, 528, 527, 502), (516, 518, 519, 517), (507, 530, 533, 509), (503, 505, 205, 203), (520, 522, 523, 521), (522, 547, 546, 523), (500, 522, 520, 518, 516, 514, 512, 510, 508, 506, 504, 502), (527, 528, 529, 526), (531, 532, 533, 530), (535, 536, 537, 534), (539, 540, 541, 538), (543, 544, 545, 542), (547, 524, 525, 546), (503, 526, 529, 505), (523, 546, 525, 501), (520, 544, 543, 518), (505, 529, 528, 504), (514, 539, 538, 515), (519, 542, 545, 521), (516, 540, 539, 514), (510, 535, 534, 511), (521, 545, 544, 520), (515, 538, 541, 517), (512, 536, 535, 510), (506, 531, 530, 507), (517, 541, 540, 516), (501, 525, 524, 500), (511, 534, 537, 513), (508, 532, 531, 506), (502, 527, 526, 503), (513, 537, 536, 512), (572, 573, 574, 575), (573, 576, 577, 574), (576, 578, 579, 577), (578, 580, 581, 579), (580, 582, 583, 581), (582, 584, 585, 583), (584, 586, 587, 585), (586, 588, 589, 587), (588, 590, 591, 589), (590, 592, 593, 591), (571, 570, 568, 569), (592, 594, 595, 593), (594, 572, 575, 595), (549, 548, 570, 571), (550, 573, 572, 548), (549, 575, 574, 551), (552, 576, 573, 550), (551, 574, 577, 553), (554, 578, 576, 552), (553, 577, 579, 555), (556, 580, 578, 554), (555, 579, 581, 557), (558, 582, 580, 556), (557, 581, 583, 559), (560, 584, 582, 558), (559, 583, 585, 561), (562, 586, 584, 560), (561, 585, 587, 563), (564, 588, 586, 562), (563, 587, 589, 565), (566, 590, 588, 564), (565, 589, 591, 567), (568, 592, 590, 566), (567, 591, 593, 569), (570, 594, 592, 568), (569, 593, 595, 571), (548, 572, 594, 570), (571, 595, 575, 549), (569, 568, 566, 567), (567, 566, 564, 565), (565, 564, 562, 563), (563, 562, 560, 561), (561, 560, 558, 559), (559, 558, 556, 557), (557, 556, 554, 555), (555, 554, 552, 553), (553, 552, 550, 551), (551, 550, 548, 549), (597, 598, 599, 596), (504, 597, 596, 505), (507, 599, 598, 506), (506, 598, 597, 504), (307, 309, 9, 7), (309, 311, 11, 9), (311, 313, 13, 11), (313, 315, 15, 13), (315, 317, 17, 15), (317, 319, 19, 17), (319, 321, 21, 19), (321, 323, 23, 21), (323, 301, 1, 23), (301, 303, 3, 1), (407, 409, 109, 107), (409, 411, 111, 109), (411, 413, 113, 111), (413, 415, 115, 113), (415, 417, 117, 115), (417, 419, 119, 117), (419, 421, 121, 119), (421, 423, 123, 121), (423, 401, 101, 123), (401, 403, 103, 101), (507, 509, 209, 207), (509, 511, 211, 209), (511, 513, 213, 211), (513, 515, 215, 213), (515, 517, 217, 215), (517, 519, 219, 217), (519, 521, 221, 219), (521, 523, 223, 221), (523, 501, 201, 223), (501, 503, 203, 201), (600, 601, 603, 602), (602, 603, 607, 606), (606, 607, 605, 604), (604, 605, 601, 600), (602, 606, 604, 600), (607, 603, 601, 605), (608, 609, 611, 610), (610, 611, 615, 614), (614, 615, 613, 612), (612, 613, 609, 608), (610, 614, 612, 608), (615, 611, 609, 613), (618, 635, 638, 621), (621, 638, 640, 641, 639, 620, 619, 643, 650), (619, 620, 617, 616), (619, 616, 623, 625), (616, 617, 634, 636, 637, 635, 618, 654, 642), (644, 645, 625, 623), (618, 621, 624, 622), (644, 623, 633, 649), (643, 619, 626, 646), (646, 626, 628, 647), (624, 621, 627, 629), (651, 624, 629, 653), (619, 625, 628, 626), (656, 630, 632, 657), (618, 622, 632, 630), (654, 618, 630, 656), (623, 616, 631, 633), (634, 639, 641, 636), (636, 641, 640, 637), (637, 640, 638, 635), (639, 634, 617, 620), (616, 642, 648, 631), (631, 648, 649, 633), (625, 645, 647, 628), (652, 646, 647, 653), (650, 643, 646, 652), (655, 644, 649, 657), (644, 655, 658, 659), (622, 624, 651, 655), (622, 655, 657, 632), (621, 650, 652, 627), (627, 652, 653, 629), (642, 654, 656, 648), (648, 656, 657, 649), (645, 651, 653, 647), (658, 661, 660, 659), (651, 645, 660, 661), (645, 644, 659, 660), (655, 651, 661, 658), (686, 663, 665, 687), (687, 665, 667, 688), (688, 667, 669, 689), (689, 669, 671, 690), (690, 671, 673, 691), (691, 673, 675, 692), (692, 675, 677, 693), (693, 677, 679, 694), (694, 679, 681, 695), (695, 681, 683, 696), (665, 663, 685, 683, 681, 679, 677, 675, 673, 671, 669, 667), (696, 683, 685, 697), (697, 685, 663, 686), (672, 674, 716, 715), (664, 662, 686, 687), (666, 664, 687, 688), (668, 666, 688, 689), (670, 668, 689, 690), (672, 670, 690, 691), (674, 672, 691, 692), (676, 674, 692, 693), (678, 676, 693, 694), (680, 678, 694, 695), (682, 680, 695, 696), (684, 682, 696, 697), (662, 684, 697, 686), (705, 706, 730, 729), (666, 668, 713, 712), (680, 682, 720, 719), (674, 676, 717, 716), (668, 670, 714, 713), (682, 684, 721, 720), (662, 664, 711, 710), (676, 678, 718, 717), (670, 672, 715, 714), (684, 662, 710, 721), (664, 666, 712, 711), (678, 680, 719, 718), (699, 698, 710, 711), (700, 699, 711, 712), (701, 700, 712, 713), (702, 701, 713, 714), (703, 702, 714, 715), (704, 703, 715, 716), (705, 704, 716, 717), (706, 705, 717, 718), (707, 706, 718, 719), (708, 707, 719, 720), (709, 708, 720, 721), (698, 709, 721, 710), (722, 723, 724, 725, 726, 727, 728, 729, 730, 731, 732, 733), (702, 703, 727, 726), (709, 698, 722, 733), (699, 700, 724, 723), (706, 707, 731, 730), (703, 704, 728, 727), (700, 701, 725, 724), (707, 708, 732, 731), (704, 705, 729, 728), (702, 726, 737, 735), (708, 709, 733, 732), (698, 699, 723, 722), (734, 735, 737, 736), (725, 701, 734, 736), (726, 725, 736, 737), (701, 702, 735, 734)])
_uv = me_cylinder.uv_layers.new(name='UVMap')
_uv.uv.foreach_set('vector', [1.0, 0.5, 1.0, 1.0, 0.9167, 1.0, 0.9167, 0.5, 0.25, 0.5, 0.25, 1.0, 0.25, 1.0, 0.25, 0.5, 0.4578, 0.37, 0.49, 0.25, 0.49, 0.25, 0.4578, 0.37, 0.6667, 1.0, 0.6667, 0.5, 0.6667, 0.5, 0.6667, 1.0, 0.6667, 0.5, 0.6667, 1.0, 0.5833, 1.0, 0.5833, 0.5, 0.75, 0.49, 0.63, 0.4578, 0.63, 0.4578, 0.75, 0.49, 0.5, 0.5, 0.5, 1.0, 0.4167, 1.0, 0.4167, 0.5, 0.9578, 0.37, 0.87, 0.4578, 0.87, 0.4578, 0.9578, 0.37, 0.3333, 0.5, 0.3333, 1.0, 0.25, 1.0, 0.25, 0.5, 0.49, 0.25, 0.4578, 0.13, 0.4578, 0.13, 0.49, 0.25, 0.4578, 0.37, 0.49, 0.25, 0.49, 0.25, 0.4578, 0.37, 0.1667, 0.5, 0.1667, 1.0, 0.08333, 1.0, 0.08333, 0.5, 0.08333, 0.5, 0.08333, 1.0, 0.08333, 1.0, 0.08333, 0.5, 0.75, 0.49, 0.87, 0.4578, 0.9578, 0.37, 0.99, 0.25, 0.9578, 0.13, 0.87, 0.04215, 0.75, 0.01, 0.63, 0.04215, 0.5422, 0.13, 0.51, 0.25, 0.5422, 0.37, 0.63, 0.4578, 0.9167, 0.5, 0.9167, 1.0, 0.8333, 1.0, 0.8333, 0.5, 0.75, 0.5, 0.75, 1.0, 0.6667, 1.0, 0.6667, 0.5, 0.5833, 0.5, 0.5833, 1.0, 0.5, 1.0, 0.5, 0.5, 0.4167, 0.5, 0.4167, 1.0, 0.3333, 1.0, 0.3333, 0.5, 0.25, 0.5, 0.25, 1.0, 0.1667, 1.0, 0.1667, 0.5, 0.08333, 0.5, 0.08333, 1.0, 7.451e-08, 1.0, 7.451e-08, 0.5, 0.37, 0.4578, 0.4578, 0.37, 0.4578, 0.37, 0.37, 0.4578, 0.13, 0.4578, 0.25, 0.49, 0.25, 0.49, 0.13, 0.4578, 0.5422, 0.37, 0.51, 0.25, 0.51, 0.25, 0.5422, 0.37, 0.8333, 1.0, 0.8333, 0.5, 0.8333, 0.5, 0.8333, 1.0, 0.4167, 0.5, 0.4167, 1.0, 0.4167, 1.0, 0.4167, 0.5, 0.01, 0.25, 0.04215, 0.37, 0.04215, 0.37, 0.01, 0.25, 0.5422, 0.13, 0.63, 0.04215, 0.63, 0.04215, 0.5422, 0.13, 0.5833, 0.5, 0.5833, 1.0, 0.5833, 1.0, 0.5833, 0.5, 0.1667, 1.0, 0.1667, 0.5, 0.1667, 0.5, 0.1667, 1.0, 0.13, 0.04215, 0.04215, 0.13, 0.04215, 0.13, 0.13, 0.04215, 0.75, 0.01, 0.87, 0.04215, 0.87, 0.04215, 0.75, 0.01, 0.75, 0.5, 0.75, 1.0, 0.75, 1.0, 0.75, 0.5, 0.3333, 1.0, 0.3333, 0.5, 0.3333, 0.5, 0.3333, 1.0, 1.0, 1.0, 1.0, 0.5, 1.0, 0.5, 1.0, 1.0, 0.37, 0.04215, 0.25, 0.01, 0.25, 0.01, 0.37, 0.04215, 0.9578, 0.13, 0.99, 0.25, 0.99, 0.25, 0.9578, 0.13, 0.9167, 0.5, 0.9167, 1.0, 0.9167, 1.0, 0.9167, 0.5, 0.5, 1.0, 0.5, 0.5, 0.5, 0.5, 0.5, 1.0, 1.0, 0.5, 1.0, 1.0, 0.9167, 1.0, 0.9167, 0.5, 0.9167, 0.5, 0.9167, 1.0, 0.8333, 1.0, 0.8333, 0.5, 0.8333, 0.5, 0.8333, 1.0, 0.75, 1.0, 0.75, 0.5, 0.75, 0.5, 0.75, 1.0, 0.6667, 1.0, 0.6667, 0.5, 0.6667, 0.5, 0.6667, 1.0, 0.5833, 1.0, 0.5833, 0.5, 0.5833, 0.5, 0.5833, 1.0, 0.5, 1.0, 0.5, 0.5, 0.5, 0.5, 0.5, 1.0, 0.4167, 1.0, 0.4167, 0.5, 0.4167, 0.5, 0.4167, 1.0, 0.3333, 1.0, 0.3333, 0.5, 0.3333, 0.5, 0.3333, 1.0, 0.25, 1.0, 0.25, 0.5, 0.25, 0.5, 0.25, 1.0, 0.1667, 1.0, 0.1667, 0.5, 0.1503, 0.4228, 0.07725, 0.3497, 0.5772, 0.3497, 0.6503, 0.4228, 0.1667, 0.5, 0.1667, 1.0, 0.08333, 1.0, 0.08333, 0.5, 0.08333, 0.5, 0.08333, 1.0, 7.451e-08, 1.0, 7.451e-08, 0.5, 0.25, 0.4495, 0.1503, 0.4228, 0.6503, 0.4228, 0.75, 0.4495, 0.8497, 0.4228, 0.75, 0.4495, 0.75, 0.49, 0.87, 0.4578, 0.25, 0.4495, 0.3497, 0.4228, 0.37, 0.4578, 0.25, 0.49, 0.9228, 0.3497, 0.8497, 0.4228, 0.87, 0.4578, 0.9578, 0.37, 0.3497, 0.4228, 0.4228, 0.3497, 0.4578, 0.37, 0.37, 0.4578, 0.9495, 0.25, 0.9228, 0.3497, 0.9578, 0.37, 0.99, 0.25, 0.4228, 0.3497, 0.4495, 0.25, 0.49, 0.25, 0.4578, 0.37, 0.9228, 0.1503, 0.9495, 0.25, 0.99, 0.25, 0.9578, 0.13, 0.4495, 0.25, 0.4228, 0.1503, 0.4578, 0.13, 0.49, 0.25, 0.8497, 0.07725, 0.9228, 0.1503, 0.9578, 0.13, 0.87, 0.04215, 0.4228, 0.1503, 0.3497, 0.07725, 0.37, 0.04215, 0.4578, 0.13, 0.75, 0.05052, 0.8497, 0.07725, 0.87, 0.04215, 0.75, 0.01, 0.3497, 0.07725, 0.25, 0.05052, 0.25, 0.01, 0.37, 0.04215, 0.6503, 0.07725, 0.75, 0.05052, 0.75, 0.01, 0.63, 0.04215, 0.25, 0.05052, 0.1503, 0.07725, 0.13, 0.04215, 0.25, 0.01, 0.5772, 0.1503, 0.6503, 0.07725, 0.63, 0.04215, 0.5422, 0.13, 0.1503, 0.07725, 0.07725, 0.1503, 0.04215, 0.13, 0.13, 0.04215, 0.5505, 0.25, 0.5772, 0.1503, 0.5422, 0.13, 0.51, 0.25, 0.07725, 0.1503, 0.05052, 0.25, 0.01, 0.25, 0.04215, 0.13, 0.5772, 0.3497, 0.5505, 0.25, 0.51, 0.25, 0.5422, 0.37, 0.05052, 0.25, 0.07725, 0.3497, 0.04215, 0.37, 0.01, 0.25, 0.6503, 0.4228, 0.5772, 0.3497, 0.5422, 0.37, 0.63, 0.4578, 0.07725, 0.3497, 0.1503, 0.4228, 0.13, 0.4578, 0.04215, 0.37, 0.75, 0.4495, 0.6503, 0.4228, 0.63, 0.4578, 0.75, 0.49, 0.1503, 0.4228, 0.25, 0.4495, 0.25, 0.49, 0.13, 0.4578, 0.07725, 0.3497, 0.05052, 0.25, 0.5505, 0.25, 0.5772, 0.3497, 0.05052, 0.25, 0.07725, 0.1503, 0.5772, 0.1503, 0.5505, 0.25, 0.07725, 0.1503, 0.1503, 0.07725, 0.6503, 0.07725, 0.5772, 0.1503, 0.1503, 0.07725, 0.25, 0.05052, 0.75, 0.05052, 0.6503, 0.07725, 0.25, 0.05052, 0.3497, 0.07725, 0.8497, 0.07725, 0.75, 0.05052, 0.3497, 0.07725, 0.4228, 0.1503, 0.9228, 0.1503, 0.8497, 0.07725, 0.4228, 0.1503, 0.4495, 0.25, 0.9495, 0.25, 0.9228, 0.1503, 0.4495, 0.25, 0.4228, 0.3497, 0.9228, 0.3497, 0.9495, 0.25, 0.4228, 0.3497, 0.3497, 0.4228, 0.8497, 0.4228, 0.9228, 0.3497, 0.3497, 0.4228, 0.25, 0.4495, 0.75, 0.4495, 0.8497, 0.4228, 0.8333, 0.5, 0.8333, 1.0, 0.75, 1.0, 0.75, 0.5, 0.8333, 0.5, 0.8333, 1.0, 0.8333, 1.0, 0.8333, 0.5, 0.75, 1.0, 0.75, 0.5, 0.75, 0.5, 0.75, 1.0, 0.99, 0.25, 0.9578, 0.37, 0.9578, 0.37, 0.99, 0.25, 1.0, 0.5, 1.0, 1.0, 0.9167, 1.0, 0.9167, 0.5, 0.25, 0.5, 0.25, 1.0, 0.25, 1.0, 0.25, 0.5, 0.4578, 0.37, 0.49, 0.25, 0.49, 0.25, 0.4578, 0.37, 0.6667, 1.0, 0.6667, 0.5, 0.6667, 0.5, 0.6667, 1.0, 0.6667, 0.5, 0.6667, 1.0, 0.5833, 1.0, 0.5833, 0.5, 0.75, 0.49, 0.63, 0.4578, 0.63, 0.4578, 0.75, 0.49, 0.5, 0.5, 0.5, 1.0, 0.4167, 1.0, 0.4167, 0.5, 0.9578, 0.37, 0.87, 0.4578, 0.87, 0.4578, 0.9578, 0.37, 0.3333, 0.5, 0.3333, 1.0, 0.25, 1.0, 0.25, 0.5, 0.49, 0.25, 0.4578, 0.13, 0.4578, 0.13, 0.49, 0.25, 0.4578, 0.37, 0.49, 0.25, 0.49, 0.25, 0.4578, 0.37, 0.1667, 0.5, 0.1667, 1.0, 0.08333, 1.0, 0.08333, 0.5, 0.08333, 0.5, 0.08333, 1.0, 0.08333, 1.0, 0.08333, 0.5, 0.75, 0.49, 0.87, 0.4578, 0.9578, 0.37, 0.99, 0.25, 0.9578, 0.13, 0.87, 0.04215, 0.75, 0.01, 0.63, 0.04215, 0.5422, 0.13, 0.51, 0.25, 0.5422, 0.37, 0.63, 0.4578, 0.9167, 0.5, 0.9167, 1.0, 0.8333, 1.0, 0.8333, 0.5, 0.75, 0.5, 0.75, 1.0, 0.6667, 1.0, 0.6667, 0.5, 0.5833, 0.5, 0.5833, 1.0, 0.5, 1.0, 0.5, 0.5, 0.4167, 0.5, 0.4167, 1.0, 0.3333, 1.0, 0.3333, 0.5, 0.25, 0.5, 0.25, 1.0, 0.1667, 1.0, 0.1667, 0.5, 0.08333, 0.5, 0.08333, 1.0, 7.451e-08, 1.0, 7.451e-08, 0.5, 0.37, 0.4578, 0.4578, 0.37, 0.4578, 0.37, 0.37, 0.4578, 0.13, 0.4578, 0.25, 0.49, 0.25, 0.49, 0.13, 0.4578, 0.5422, 0.37, 0.51, 0.25, 0.51, 0.25, 0.5422, 0.37, 0.8333, 1.0, 0.8333, 0.5, 0.8333, 0.5, 0.8333, 1.0, 0.4167, 0.5, 0.4167, 1.0, 0.4167, 1.0, 0.4167, 0.5, 0.01, 0.25, 0.04215, 0.37, 0.04215, 0.37, 0.01, 0.25, 0.5422, 0.13, 0.63, 0.04215, 0.63, 0.04215, 0.5422, 0.13, 0.5833, 0.5, 0.5833, 1.0, 0.5833, 1.0, 0.5833, 0.5, 0.1667, 1.0, 0.1667, 0.5, 0.1667, 0.5, 0.1667, 1.0, 0.13, 0.04215, 0.04215, 0.13, 0.04215, 0.13, 0.13, 0.04215, 0.75, 0.01, 0.87, 0.04215, 0.87, 0.04215, 0.75, 0.01, 0.75, 0.5, 0.75, 1.0, 0.75, 1.0, 0.75, 0.5, 0.3333, 1.0, 0.3333, 0.5, 0.3333, 0.5, 0.3333, 1.0, 1.0, 1.0, 1.0, 0.5, 1.0, 0.5, 1.0, 1.0, 0.37, 0.04215, 0.25, 0.01, 0.25, 0.01, 0.37, 0.04215, 0.9578, 0.13, 0.99, 0.25, 0.99, 0.25, 0.9578, 0.13, 0.9167, 0.5, 0.9167, 1.0, 0.9167, 1.0, 0.9167, 0.5, 0.5, 1.0, 0.5, 0.5, 0.5, 0.5, 0.5, 1.0, 1.0, 0.5, 1.0, 1.0, 0.9167, 1.0, 0.9167, 0.5, 0.9167, 0.5, 0.9167, 1.0, 0.8333, 1.0, 0.8333, 0.5, 0.8333, 0.5, 0.8333, 1.0, 0.75, 1.0, 0.75, 0.5, 0.75, 0.5, 0.75, 1.0, 0.6667, 1.0, 0.6667, 0.5, 0.6667, 0.5, 0.6667, 1.0, 0.5833, 1.0, 0.5833, 0.5, 0.5833, 0.5, 0.5833, 1.0, 0.5, 1.0, 0.5, 0.5, 0.5, 0.5, 0.5, 1.0, 0.4167, 1.0, 0.4167, 0.5, 0.4167, 0.5, 0.4167, 1.0, 0.3333, 1.0, 0.3333, 0.5, 0.3333, 0.5, 0.3333, 1.0, 0.25, 1.0, 0.25, 0.5, 0.25, 0.5, 0.25, 1.0, 0.1667, 1.0, 0.1667, 0.5, 0.1503, 0.4228, 0.07725, 0.3497, 0.5772, 0.3497, 0.6503, 0.4228, 0.1667, 0.5, 0.1667, 1.0, 0.08333, 1.0, 0.08333, 0.5, 0.08333, 0.5, 0.08333, 1.0, 7.451e-08, 1.0, 7.451e-08, 0.5, 0.25, 0.4495, 0.1503, 0.4228, 0.6503, 0.4228, 0.75, 0.4495, 0.8497, 0.4228, 0.75, 0.4495, 0.75, 0.49, 0.87, 0.4578, 0.25, 0.4495, 0.3497, 0.4228, 0.37, 0.4578, 0.25, 0.49, 0.9228, 0.3497, 0.8497, 0.4228, 0.87, 0.4578, 0.9578, 0.37, 0.3497, 0.4228, 0.4228, 0.3497, 0.4578, 0.37, 0.37, 0.4578, 0.9495, 0.25, 0.9228, 0.3497, 0.9578, 0.37, 0.99, 0.25, 0.4228, 0.3497, 0.4495, 0.25, 0.49, 0.25, 0.4578, 0.37, 0.9228, 0.1503, 0.9495, 0.25, 0.99, 0.25, 0.9578, 0.13, 0.4495, 0.25, 0.4228, 0.1503, 0.4578, 0.13, 0.49, 0.25, 0.8497, 0.07725, 0.9228, 0.1503, 0.9578, 0.13, 0.87, 0.04215, 0.4228, 0.1503, 0.3497, 0.07725, 0.37, 0.04215, 0.4578, 0.13, 0.75, 0.05052, 0.8497, 0.07725, 0.87, 0.04215, 0.75, 0.01, 0.3497, 0.07725, 0.25, 0.05052, 0.25, 0.01, 0.37, 0.04215, 0.6503, 0.07725, 0.75, 0.05052, 0.75, 0.01, 0.63, 0.04215, 0.25, 0.05052, 0.1503, 0.07725, 0.13, 0.04215, 0.25, 0.01, 0.5772, 0.1503, 0.6503, 0.07725, 0.63, 0.04215, 0.5422, 0.13, 0.1503, 0.07725, 0.07725, 0.1503, 0.04215, 0.13, 0.13, 0.04215, 0.5505, 0.25, 0.5772, 0.1503, 0.5422, 0.13, 0.51, 0.25, 0.07725, 0.1503, 0.05052, 0.25, 0.01, 0.25, 0.04215, 0.13, 0.5772, 0.3497, 0.5505, 0.25, 0.51, 0.25, 0.5422, 0.37, 0.05052, 0.25, 0.07725, 0.3497, 0.04215, 0.37, 0.01, 0.25, 0.6503, 0.4228, 0.5772, 0.3497, 0.5422, 0.37, 0.63, 0.4578, 0.07725, 0.3497, 0.1503, 0.4228, 0.13, 0.4578, 0.04215, 0.37, 0.75, 0.4495, 0.6503, 0.4228, 0.63, 0.4578, 0.75, 0.49, 0.1503, 0.4228, 0.25, 0.4495, 0.25, 0.49, 0.13, 0.4578, 0.07725, 0.3497, 0.05052, 0.25, 0.5505, 0.25, 0.5772, 0.3497, 0.05052, 0.25, 0.07725, 0.1503, 0.5772, 0.1503, 0.5505, 0.25, 0.07725, 0.1503, 0.1503, 0.07725, 0.6503, 0.07725, 0.5772, 0.1503, 0.1503, 0.07725, 0.25, 0.05052, 0.75, 0.05052, 0.6503, 0.07725, 0.25, 0.05052, 0.3497, 0.07725, 0.8497, 0.07725, 0.75, 0.05052, 0.3497, 0.07725, 0.4228, 0.1503, 0.9228, 0.1503, 0.8497, 0.07725, 0.4228, 0.1503, 0.4495, 0.25, 0.9495, 0.25, 0.9228, 0.1503, 0.4495, 0.25, 0.4228, 0.3497, 0.9228, 0.3497, 0.9495, 0.25, 0.4228, 0.3497, 0.3497, 0.4228, 0.8497, 0.4228, 0.9228, 0.3497, 0.3497, 0.4228, 0.25, 0.4495, 0.75, 0.4495, 0.8497, 0.4228, 0.8333, 0.5, 0.8333, 1.0, 0.75, 1.0, 0.75, 0.5, 0.8333, 0.5, 0.8333, 1.0, 0.8333, 1.0, 0.8333, 0.5, 0.75, 1.0, 0.75, 0.5, 0.75, 0.5, 0.75, 1.0, 0.99, 0.25, 0.9578, 0.37, 0.9578, 0.37, 0.99, 0.25, 1.0, 0.5, 1.0, 1.0, 0.9167, 1.0, 0.9167, 0.5, 0.25, 0.5, 0.25, 1.0, 0.25, 1.0, 0.25, 0.5, 0.4578, 0.37, 0.49, 0.25, 0.49, 0.25, 0.4578, 0.37, 0.6667, 1.0, 0.6667, 0.5, 0.6667, 0.5, 0.6667, 1.0, 0.6667, 0.5, 0.6667, 1.0, 0.5833, 1.0, 0.5833, 0.5, 0.75, 0.49, 0.63, 0.4578, 0.63, 0.4578, 0.75, 0.49, 0.5, 0.5, 0.5, 1.0, 0.4167, 1.0, 0.4167, 0.5, 0.9578, 0.37, 0.87, 0.4578, 0.87, 0.4578, 0.9578, 0.37, 0.3333, 0.5, 0.3333, 1.0, 0.25, 1.0, 0.25, 0.5, 0.49, 0.25, 0.4578, 0.13, 0.4578, 0.13, 0.49, 0.25, 0.4578, 0.37, 0.49, 0.25, 0.49, 0.25, 0.4578, 0.37, 0.1667, 0.5, 0.1667, 1.0, 0.08333, 1.0, 0.08333, 0.5, 0.08333, 0.5, 0.08333, 1.0, 0.08333, 1.0, 0.08333, 0.5, 0.75, 0.49, 0.87, 0.4578, 0.9578, 0.37, 0.99, 0.25, 0.9578, 0.13, 0.87, 0.04215, 0.75, 0.01, 0.63, 0.04215, 0.5422, 0.13, 0.51, 0.25, 0.5422, 0.37, 0.63, 0.4578, 0.9167, 0.5, 0.9167, 1.0, 0.8333, 1.0, 0.8333, 0.5, 0.75, 0.5, 0.75, 1.0, 0.6667, 1.0, 0.6667, 0.5, 0.5833, 0.5, 0.5833, 1.0, 0.5, 1.0, 0.5, 0.5, 0.4167, 0.5, 0.4167, 1.0, 0.3333, 1.0, 0.3333, 0.5, 0.25, 0.5, 0.25, 1.0, 0.1667, 1.0, 0.1667, 0.5, 0.08333, 0.5, 0.08333, 1.0, 7.451e-08, 1.0, 7.451e-08, 0.5, 0.37, 0.4578, 0.4578, 0.37, 0.4578, 0.37, 0.37, 0.4578, 0.13, 0.4578, 0.25, 0.49, 0.25, 0.49, 0.13, 0.4578, 0.5422, 0.37, 0.51, 0.25, 0.51, 0.25, 0.5422, 0.37, 0.8333, 1.0, 0.8333, 0.5, 0.8333, 0.5, 0.8333, 1.0, 0.4167, 0.5, 0.4167, 1.0, 0.4167, 1.0, 0.4167, 0.5, 0.01, 0.25, 0.04215, 0.37, 0.04215, 0.37, 0.01, 0.25, 0.5422, 0.13, 0.63, 0.04215, 0.63, 0.04215, 0.5422, 0.13, 0.5833, 0.5, 0.5833, 1.0, 0.5833, 1.0, 0.5833, 0.5, 0.1667, 1.0, 0.1667, 0.5, 0.1667, 0.5, 0.1667, 1.0, 0.13, 0.04215, 0.04215, 0.13, 0.04215, 0.13, 0.13, 0.04215, 0.75, 0.01, 0.87, 0.04215, 0.87, 0.04215, 0.75, 0.01, 0.75, 0.5, 0.75, 1.0, 0.75, 1.0, 0.75, 0.5, 0.3333, 1.0, 0.3333, 0.5, 0.3333, 0.5, 0.3333, 1.0, 1.0, 1.0, 1.0, 0.5, 1.0, 0.5, 1.0, 1.0, 0.37, 0.04215, 0.25, 0.01, 0.25, 0.01, 0.37, 0.04215, 0.9578, 0.13, 0.99, 0.25, 0.99, 0.25, 0.9578, 0.13, 0.9167, 0.5, 0.9167, 1.0, 0.9167, 1.0, 0.9167, 0.5, 0.5, 1.0, 0.5, 0.5, 0.5, 0.5, 0.5, 1.0, 1.0, 0.5, 1.0, 1.0, 0.9167, 1.0, 0.9167, 0.5, 0.9167, 0.5, 0.9167, 1.0, 0.8333, 1.0, 0.8333, 0.5, 0.8333, 0.5, 0.8333, 1.0, 0.75, 1.0, 0.75, 0.5, 0.75, 0.5, 0.75, 1.0, 0.6667, 1.0, 0.6667, 0.5, 0.6667, 0.5, 0.6667, 1.0, 0.5833, 1.0, 0.5833, 0.5, 0.5833, 0.5, 0.5833, 1.0, 0.5, 1.0, 0.5, 0.5, 0.5, 0.5, 0.5, 1.0, 0.4167, 1.0, 0.4167, 0.5, 0.4167, 0.5, 0.4167, 1.0, 0.3333, 1.0, 0.3333, 0.5, 0.3333, 0.5, 0.3333, 1.0, 0.25, 1.0, 0.25, 0.5, 0.25, 0.5, 0.25, 1.0, 0.1667, 1.0, 0.1667, 0.5, 0.1503, 0.4228, 0.07725, 0.3497, 0.5772, 0.3497, 0.6503, 0.4228, 0.1667, 0.5, 0.1667, 1.0, 0.08333, 1.0, 0.08333, 0.5, 0.08333, 0.5, 0.08333, 1.0, 7.451e-08, 1.0, 7.451e-08, 0.5, 0.25, 0.4495, 0.1503, 0.4228, 0.6503, 0.4228, 0.75, 0.4495, 0.8497, 0.4228, 0.75, 0.4495, 0.75, 0.49, 0.87, 0.4578, 0.25, 0.4495, 0.3497, 0.4228, 0.37, 0.4578, 0.25, 0.49, 0.9228, 0.3497, 0.8497, 0.4228, 0.87, 0.4578, 0.9578, 0.37, 0.3497, 0.4228, 0.4228, 0.3497, 0.4578, 0.37, 0.37, 0.4578, 0.9495, 0.25, 0.9228, 0.3497, 0.9578, 0.37, 0.99, 0.25, 0.4228, 0.3497, 0.4495, 0.25, 0.49, 0.25, 0.4578, 0.37, 0.9228, 0.1503, 0.9495, 0.25, 0.99, 0.25, 0.9578, 0.13, 0.4495, 0.25, 0.4228, 0.1503, 0.4578, 0.13, 0.49, 0.25, 0.8497, 0.07725, 0.9228, 0.1503, 0.9578, 0.13, 0.87, 0.04215, 0.4228, 0.1503, 0.3497, 0.07725, 0.37, 0.04215, 0.4578, 0.13, 0.75, 0.05052, 0.8497, 0.07725, 0.87, 0.04215, 0.75, 0.01, 0.3497, 0.07725, 0.25, 0.05052, 0.25, 0.01, 0.37, 0.04215, 0.6503, 0.07725, 0.75, 0.05052, 0.75, 0.01, 0.63, 0.04215, 0.25, 0.05052, 0.1503, 0.07725, 0.13, 0.04215, 0.25, 0.01, 0.5772, 0.1503, 0.6503, 0.07725, 0.63, 0.04215, 0.5422, 0.13, 0.1503, 0.07725, 0.07725, 0.1503, 0.04215, 0.13, 0.13, 0.04215, 0.5505, 0.25, 0.5772, 0.1503, 0.5422, 0.13, 0.51, 0.25, 0.07725, 0.1503, 0.05052, 0.25, 0.01, 0.25, 0.04215, 0.13, 0.5772, 0.3497, 0.5505, 0.25, 0.51, 0.25, 0.5422, 0.37, 0.05052, 0.25, 0.07725, 0.3497, 0.04215, 0.37, 0.01, 0.25, 0.6503, 0.4228, 0.5772, 0.3497, 0.5422, 0.37, 0.63, 0.4578, 0.07725, 0.3497, 0.1503, 0.4228, 0.13, 0.4578, 0.04215, 0.37, 0.75, 0.4495, 0.6503, 0.4228, 0.63, 0.4578, 0.75, 0.49, 0.1503, 0.4228, 0.25, 0.4495, 0.25, 0.49, 0.13, 0.4578, 0.07725, 0.3497, 0.05052, 0.25, 0.5505, 0.25, 0.5772, 0.3497, 0.05052, 0.25, 0.07725, 0.1503, 0.5772, 0.1503, 0.5505, 0.25, 0.07725, 0.1503, 0.1503, 0.07725, 0.6503, 0.07725, 0.5772, 0.1503, 0.1503, 0.07725, 0.25, 0.05052, 0.75, 0.05052, 0.6503, 0.07725, 0.25, 0.05052, 0.3497, 0.07725, 0.8497, 0.07725, 0.75, 0.05052, 0.3497, 0.07725, 0.4228, 0.1503, 0.9228, 0.1503, 0.8497, 0.07725, 0.4228, 0.1503, 0.4495, 0.25, 0.9495, 0.25, 0.9228, 0.1503, 0.4495, 0.25, 0.4228, 0.3497, 0.9228, 0.3497, 0.9495, 0.25, 0.4228, 0.3497, 0.3497, 0.4228, 0.8497, 0.4228, 0.9228, 0.3497, 0.3497, 0.4228, 0.25, 0.4495, 0.75, 0.4495, 0.8497, 0.4228, 0.8333, 0.5, 0.8333, 1.0, 0.75, 1.0, 0.75, 0.5, 0.8333, 0.5, 0.8333, 1.0, 0.8333, 1.0, 0.8333, 0.5, 0.75, 1.0, 0.75, 0.5, 0.75, 0.5, 0.75, 1.0, 0.99, 0.25, 0.9578, 0.37, 0.9578, 0.37, 0.99, 0.25, 1.0, 0.5, 0.9167, 0.5, 0.9167, 1.0, 1.0, 1.0, 0.25, 0.5, 0.25, 0.5, 0.25, 1.0, 0.25, 1.0, 0.4578, 0.37, 0.4578, 0.37, 0.49, 0.25, 0.49, 0.25, 0.6667, 1.0, 0.6667, 1.0, 0.6667, 0.5, 0.6667, 0.5, 0.6667, 0.5, 0.5833, 0.5, 0.5833, 1.0, 0.6667, 1.0, 0.75, 0.49, 0.75, 0.49, 0.63, 0.4578, 0.63, 0.4578, 0.5, 0.5, 0.4167, 0.5, 0.4167, 1.0, 0.5, 1.0, 0.9578, 0.37, 0.9578, 0.37, 0.87, 0.4578, 0.87, 0.4578, 0.3333, 0.5, 0.25, 0.5, 0.25, 1.0, 0.3333, 1.0, 0.49, 0.25, 0.49, 0.25, 0.4578, 0.13, 0.4578, 0.13, 0.37, 0.4578, 0.4578, 0.37, 0.4578, 0.37, 0.37, 0.4578, 0.1667, 0.5, 0.08333, 0.5, 0.08333, 1.0, 0.1667, 1.0, 0.08333, 0.5, 0.08333, 0.5, 0.08333, 1.0, 0.08333, 1.0, 0.75, 0.49, 0.63, 0.4578, 0.5422, 0.37, 0.51, 0.25, 0.5422, 0.13, 0.63, 0.04215, 0.75, 0.01, 0.87, 0.04215, 0.9578, 0.13, 0.99, 0.25, 0.9578, 0.37, 0.87, 0.4578, 0.9167, 0.5, 0.8333, 0.5, 0.8333, 1.0, 0.9167, 1.0, 0.75, 0.5, 0.6667, 0.5, 0.6667, 1.0, 0.75, 1.0, 0.5833, 0.5, 0.5, 0.5, 0.5, 1.0, 0.5833, 1.0, 0.4167, 0.5, 0.3333, 0.5, 0.3333, 1.0, 0.4167, 1.0, 0.25, 0.5, 0.1667, 0.5, 0.1667, 1.0, 0.25, 1.0, 0.08333, 0.5, 7.451e-08, 0.5, 7.451e-08, 1.0, 0.08333, 1.0, 0.37, 0.4578, 0.37, 0.4578, 0.4578, 0.37, 0.4578, 0.37, 0.13, 0.4578, 0.13, 0.4578, 0.25, 0.49, 0.25, 0.49, 0.5422, 0.37, 0.5422, 0.37, 0.51, 0.25, 0.51, 0.25, 0.8333, 1.0, 0.8333, 1.0, 0.8333, 0.5, 0.8333, 0.5, 0.4167, 0.5, 0.4167, 0.5, 0.4167, 1.0, 0.4167, 1.0, 0.01, 0.25, 0.01, 0.25, 0.04215, 0.37, 0.04215, 0.37, 0.5422, 0.13, 0.5422, 0.13, 0.63, 0.04215, 0.63, 0.04215, 0.5833, 0.5, 0.5833, 0.5, 0.5833, 1.0, 0.5833, 1.0, 0.1667, 1.0, 0.1667, 1.0, 0.1667, 0.5, 0.1667, 0.5, 0.13, 0.04215, 0.13, 0.04215, 0.04215, 0.13, 0.04215, 0.13, 0.75, 0.01, 0.75, 0.01, 0.87, 0.04215, 0.87, 0.04215, 0.75, 0.5, 0.75, 0.5, 0.75, 1.0, 0.75, 1.0, 0.3333, 1.0, 0.3333, 1.0, 0.3333, 0.5, 0.3333, 0.5, 1.0, 1.0, 1.0, 1.0, 1.0, 0.5, 1.0, 0.5, 0.37, 0.04215, 0.37, 0.04215, 0.25, 0.01, 0.25, 0.01, 0.9578, 0.13, 0.9578, 0.13, 0.99, 0.25, 0.99, 0.25, 0.9167, 0.5, 0.9167, 0.5, 0.9167, 1.0, 0.9167, 1.0, 0.5, 1.0, 0.5, 1.0, 0.5, 0.5, 0.5, 0.5, 1.0, 0.5, 0.9167, 0.5, 0.9167, 1.0, 1.0, 1.0, 0.9167, 0.5, 0.8333, 0.5, 0.8333, 1.0, 0.9167, 1.0, 0.8333, 0.5, 0.75, 0.5, 0.75, 1.0, 0.8333, 1.0, 0.75, 0.5, 0.6667, 0.5, 0.6667, 1.0, 0.75, 1.0, 0.6667, 0.5, 0.5833, 0.5, 0.5833, 1.0, 0.6667, 1.0, 0.5833, 0.5, 0.5, 0.5, 0.5, 1.0, 0.5833, 1.0, 0.5, 0.5, 0.4167, 0.5, 0.4167, 1.0, 0.5, 1.0, 0.4167, 0.5, 0.3333, 0.5, 0.3333, 1.0, 0.4167, 1.0, 0.3333, 0.5, 0.25, 0.5, 0.25, 1.0, 0.3333, 1.0, 0.25, 0.5, 0.1667, 0.5, 0.1667, 1.0, 0.25, 1.0, 0.1503, 0.4228, 0.6503, 0.4228, 0.5772, 0.3497, 0.07725, 0.3497, 0.1667, 0.5, 0.08333, 0.5, 0.08333, 1.0, 0.1667, 1.0, 0.08333, 0.5, 7.451e-08, 0.5, 7.451e-08, 1.0, 0.08333, 1.0, 0.25, 0.4495, 0.75, 0.4495, 0.6503, 0.4228, 0.1503, 0.4228, 0.8497, 0.4228, 0.87, 0.4578, 0.75, 0.49, 0.75, 0.4495, 0.25, 0.4495, 0.25, 0.49, 0.37, 0.4578, 0.3497, 0.4228, 0.9228, 0.3497, 0.9578, 0.37, 0.87, 0.4578, 0.8497, 0.4228, 0.3497, 0.4228, 0.37, 0.4578, 0.4578, 0.37, 0.4228, 0.3497, 0.9495, 0.25, 0.99, 0.25, 0.9578, 0.37, 0.9228, 0.3497, 0.4228, 0.3497, 0.4578, 0.37, 0.49, 0.25, 0.4495, 0.25, 0.9228, 0.1503, 0.9578, 0.13, 0.99, 0.25, 0.9495, 0.25, 0.4495, 0.25, 0.49, 0.25, 0.4578, 0.13, 0.4228, 0.1503, 0.8497, 0.07725, 0.87, 0.04215, 0.9578, 0.13, 0.9228, 0.1503, 0.4228, 0.1503, 0.4578, 0.13, 0.37, 0.04215, 0.3497, 0.07725, 0.75, 0.05052, 0.75, 0.01, 0.87, 0.04215, 0.8497, 0.07725, 0.3497, 0.07725, 0.37, 0.04215, 0.25, 0.01, 0.25, 0.05052, 0.6503, 0.07725, 0.63, 0.04215, 0.75, 0.01, 0.75, 0.05052, 0.25, 0.05052, 0.25, 0.01, 0.13, 0.04215, 0.1503, 0.07725, 0.5772, 0.1503, 0.5422, 0.13, 0.63, 0.04215, 0.6503, 0.07725, 0.1503, 0.07725, 0.13, 0.04215, 0.04215, 0.13, 0.07725, 0.1503, 0.5505, 0.25, 0.51, 0.25, 0.5422, 0.13, 0.5772, 0.1503, 0.07725, 0.1503, 0.04215, 0.13, 0.01, 0.25, 0.05052, 0.25, 0.5772, 0.3497, 0.5422, 0.37, 0.51, 0.25, 0.5505, 0.25, 0.05052, 0.25, 0.01, 0.25, 0.04215, 0.37, 0.07725, 0.3497, 0.6503, 0.4228, 0.63, 0.4578, 0.5422, 0.37, 0.5772, 0.3497, 0.07725, 0.3497, 0.04215, 0.37, 0.13, 0.4578, 0.1503, 0.4228, 0.75, 0.4495, 0.75, 0.49, 0.63, 0.4578, 0.6503, 0.4228, 0.1503, 0.4228, 0.13, 0.4578, 0.25, 0.49, 0.25, 0.4495, 0.07725, 0.3497, 0.5772, 0.3497, 0.5505, 0.25, 0.05052, 0.25, 0.05052, 0.25, 0.5505, 0.25, 0.5772, 0.1503, 0.07725, 0.1503, 0.07725, 0.1503, 0.5772, 0.1503, 0.6503, 0.07725, 0.1503, 0.07725, 0.1503, 0.07725, 0.6503, 0.07725, 0.75, 0.05052, 0.25, 0.05052, 0.25, 0.05052, 0.75, 0.05052, 0.8497, 0.07725, 0.3497, 0.07725, 0.3497, 0.07725, 0.8497, 0.07725, 0.9228, 0.1503, 0.4228, 0.1503, 0.4228, 0.1503, 0.9228, 0.1503, 0.9495, 0.25, 0.4495, 0.25, 0.4495, 0.25, 0.9495, 0.25, 0.9228, 0.3497, 0.4228, 0.3497, 0.4228, 0.3497, 0.9228, 0.3497, 0.8497, 0.4228, 0.3497, 0.4228, 0.3497, 0.4228, 0.8497, 0.4228, 0.75, 0.4495, 0.25, 0.4495, 0.8333, 0.5, 0.75, 0.5, 0.75, 1.0, 0.8333, 1.0, 0.8333, 0.5, 0.8333, 0.5, 0.8333, 1.0, 0.8333, 1.0, 0.75, 1.0, 0.75, 1.0, 0.75, 0.5, 0.75, 0.5, 0.99, 0.25, 0.99, 0.25, 0.9578, 0.37, 0.9578, 0.37, 1.0, 0.5, 0.9167, 0.5, 0.9167, 1.0, 1.0, 1.0, 0.25, 0.5, 0.25, 0.5, 0.25, 1.0, 0.25, 1.0, 0.4578, 0.37, 0.4578, 0.37, 0.49, 0.25, 0.49, 0.25, 0.6667, 1.0, 0.6667, 1.0, 0.6667, 0.5, 0.6667, 0.5, 0.6667, 0.5, 0.5833, 0.5, 0.5833, 1.0, 0.6667, 1.0, 0.75, 0.49, 0.75, 0.49, 0.63, 0.4578, 0.63, 0.4578, 0.5, 0.5, 0.4167, 0.5, 0.4167, 1.0, 0.5, 1.0, 0.9578, 0.37, 0.9578, 0.37, 0.87, 0.4578, 0.87, 0.4578, 0.3333, 0.5, 0.25, 0.5, 0.25, 1.0, 0.3333, 1.0, 0.49, 0.25, 0.49, 0.25, 0.4578, 0.13, 0.4578, 0.13, 0.37, 0.4578, 0.4578, 0.37, 0.4578, 0.37, 0.37, 0.4578, 0.1667, 0.5, 0.08333, 0.5, 0.08333, 1.0, 0.1667, 1.0, 0.08333, 0.5, 0.08333, 0.5, 0.08333, 1.0, 0.08333, 1.0, 0.75, 0.49, 0.63, 0.4578, 0.5422, 0.37, 0.51, 0.25, 0.5422, 0.13, 0.63, 0.04215, 0.75, 0.01, 0.87, 0.04215, 0.9578, 0.13, 0.99, 0.25, 0.9578, 0.37, 0.87, 0.4578, 0.9167, 0.5, 0.8333, 0.5, 0.8333, 1.0, 0.9167, 1.0, 0.75, 0.5, 0.6667, 0.5, 0.6667, 1.0, 0.75, 1.0, 0.5833, 0.5, 0.5, 0.5, 0.5, 1.0, 0.5833, 1.0, 0.4167, 0.5, 0.3333, 0.5, 0.3333, 1.0, 0.4167, 1.0, 0.25, 0.5, 0.1667, 0.5, 0.1667, 1.0, 0.25, 1.0, 0.08333, 0.5, 7.451e-08, 0.5, 7.451e-08, 1.0, 0.08333, 1.0, 0.37, 0.4578, 0.37, 0.4578, 0.4578, 0.37, 0.4578, 0.37, 0.13, 0.4578, 0.13, 0.4578, 0.25, 0.49, 0.25, 0.49, 0.5422, 0.37, 0.5422, 0.37, 0.51, 0.25, 0.51, 0.25, 0.8333, 1.0, 0.8333, 1.0, 0.8333, 0.5, 0.8333, 0.5, 0.4167, 0.5, 0.4167, 0.5, 0.4167, 1.0, 0.4167, 1.0, 0.01, 0.25, 0.01, 0.25, 0.04215, 0.37, 0.04215, 0.37, 0.5422, 0.13, 0.5422, 0.13, 0.63, 0.04215, 0.63, 0.04215, 0.5833, 0.5, 0.5833, 0.5, 0.5833, 1.0, 0.5833, 1.0, 0.1667, 1.0, 0.1667, 1.0, 0.1667, 0.5, 0.1667, 0.5, 0.13, 0.04215, 0.13, 0.04215, 0.04215, 0.13, 0.04215, 0.13, 0.75, 0.01, 0.75, 0.01, 0.87, 0.04215, 0.87, 0.04215, 0.75, 0.5, 0.75, 0.5, 0.75, 1.0, 0.75, 1.0, 0.3333, 1.0, 0.3333, 1.0, 0.3333, 0.5, 0.3333, 0.5, 1.0, 1.0, 1.0, 1.0, 1.0, 0.5, 1.0, 0.5, 0.37, 0.04215, 0.37, 0.04215, 0.25, 0.01, 0.25, 0.01, 0.9578, 0.13, 0.9578, 0.13, 0.99, 0.25, 0.99, 0.25, 0.9167, 0.5, 0.9167, 0.5, 0.9167, 1.0, 0.9167, 1.0, 0.5, 1.0, 0.5, 1.0, 0.5, 0.5, 0.5, 0.5, 1.0, 0.5, 0.9167, 0.5, 0.9167, 1.0, 1.0, 1.0, 0.9167, 0.5, 0.8333, 0.5, 0.8333, 1.0, 0.9167, 1.0, 0.8333, 0.5, 0.75, 0.5, 0.75, 1.0, 0.8333, 1.0, 0.75, 0.5, 0.6667, 0.5, 0.6667, 1.0, 0.75, 1.0, 0.6667, 0.5, 0.5833, 0.5, 0.5833, 1.0, 0.6667, 1.0, 0.5833, 0.5, 0.5, 0.5, 0.5, 1.0, 0.5833, 1.0, 0.5, 0.5, 0.4167, 0.5, 0.4167, 1.0, 0.5, 1.0, 0.4167, 0.5, 0.3333, 0.5, 0.3333, 1.0, 0.4167, 1.0, 0.3333, 0.5, 0.25, 0.5, 0.25, 1.0, 0.3333, 1.0, 0.25, 0.5, 0.1667, 0.5, 0.1667, 1.0, 0.25, 1.0, 0.1503, 0.4228, 0.6503, 0.4228, 0.5772, 0.3497, 0.07725, 0.3497, 0.1667, 0.5, 0.08333, 0.5, 0.08333, 1.0, 0.1667, 1.0, 0.08333, 0.5, 7.451e-08, 0.5, 7.451e-08, 1.0, 0.08333, 1.0, 0.25, 0.4495, 0.75, 0.4495, 0.6503, 0.4228, 0.1503, 0.4228, 0.8497, 0.4228, 0.87, 0.4578, 0.75, 0.49, 0.75, 0.4495, 0.25, 0.4495, 0.25, 0.49, 0.37, 0.4578, 0.3497, 0.4228, 0.9228, 0.3497, 0.9578, 0.37, 0.87, 0.4578, 0.8497, 0.4228, 0.3497, 0.4228, 0.37, 0.4578, 0.4578, 0.37, 0.4228, 0.3497, 0.9495, 0.25, 0.99, 0.25, 0.9578, 0.37, 0.9228, 0.3497, 0.4228, 0.3497, 0.4578, 0.37, 0.49, 0.25, 0.4495, 0.25, 0.9228, 0.1503, 0.9578, 0.13, 0.99, 0.25, 0.9495, 0.25, 0.4495, 0.25, 0.49, 0.25, 0.4578, 0.13, 0.4228, 0.1503, 0.8497, 0.07725, 0.87, 0.04215, 0.9578, 0.13, 0.9228, 0.1503, 0.4228, 0.1503, 0.4578, 0.13, 0.37, 0.04215, 0.3497, 0.07725, 0.75, 0.05052, 0.75, 0.01, 0.87, 0.04215, 0.8497, 0.07725, 0.3497, 0.07725, 0.37, 0.04215, 0.25, 0.01, 0.25, 0.05052, 0.6503, 0.07725, 0.63, 0.04215, 0.75, 0.01, 0.75, 0.05052, 0.25, 0.05052, 0.25, 0.01, 0.13, 0.04215, 0.1503, 0.07725, 0.5772, 0.1503, 0.5422, 0.13, 0.63, 0.04215, 0.6503, 0.07725, 0.1503, 0.07725, 0.13, 0.04215, 0.04215, 0.13, 0.07725, 0.1503, 0.5505, 0.25, 0.51, 0.25, 0.5422, 0.13, 0.5772, 0.1503, 0.07725, 0.1503, 0.04215, 0.13, 0.01, 0.25, 0.05052, 0.25, 0.5772, 0.3497, 0.5422, 0.37, 0.51, 0.25, 0.5505, 0.25, 0.05052, 0.25, 0.01, 0.25, 0.04215, 0.37, 0.07725, 0.3497, 0.6503, 0.4228, 0.63, 0.4578, 0.5422, 0.37, 0.5772, 0.3497, 0.07725, 0.3497, 0.04215, 0.37, 0.13, 0.4578, 0.1503, 0.4228, 0.75, 0.4495, 0.75, 0.49, 0.63, 0.4578, 0.6503, 0.4228, 0.1503, 0.4228, 0.13, 0.4578, 0.25, 0.49, 0.25, 0.4495, 0.07725, 0.3497, 0.5772, 0.3497, 0.5505, 0.25, 0.05052, 0.25, 0.05052, 0.25, 0.5505, 0.25, 0.5772, 0.1503, 0.07725, 0.1503, 0.07725, 0.1503, 0.5772, 0.1503, 0.6503, 0.07725, 0.1503, 0.07725, 0.1503, 0.07725, 0.6503, 0.07725, 0.75, 0.05052, 0.25, 0.05052, 0.25, 0.05052, 0.75, 0.05052, 0.8497, 0.07725, 0.3497, 0.07725, 0.3497, 0.07725, 0.8497, 0.07725, 0.9228, 0.1503, 0.4228, 0.1503, 0.4228, 0.1503, 0.9228, 0.1503, 0.9495, 0.25, 0.4495, 0.25, 0.4495, 0.25, 0.9495, 0.25, 0.9228, 0.3497, 0.4228, 0.3497, 0.4228, 0.3497, 0.9228, 0.3497, 0.8497, 0.4228, 0.3497, 0.4228, 0.3497, 0.4228, 0.8497, 0.4228, 0.75, 0.4495, 0.25, 0.4495, 0.8333, 0.5, 0.75, 0.5, 0.75, 1.0, 0.8333, 1.0, 0.8333, 0.5, 0.8333, 0.5, 0.8333, 1.0, 0.8333, 1.0, 0.75, 1.0, 0.75, 1.0, 0.75, 0.5, 0.75, 0.5, 0.99, 0.25, 0.99, 0.25, 0.9578, 0.37, 0.9578, 0.37, 1.0, 0.5, 0.9167, 0.5, 0.9167, 1.0, 1.0, 1.0, 0.25, 0.5, 0.25, 0.5, 0.25, 1.0, 0.25, 1.0, 0.4578, 0.37, 0.4578, 0.37, 0.49, 0.25, 0.49, 0.25, 0.6667, 1.0, 0.6667, 1.0, 0.6667, 0.5, 0.6667, 0.5, 0.6667, 0.5, 0.5833, 0.5, 0.5833, 1.0, 0.6667, 1.0, 0.75, 0.49, 0.75, 0.49, 0.63, 0.4578, 0.63, 0.4578, 0.5, 0.5, 0.4167, 0.5, 0.4167, 1.0, 0.5, 1.0, 0.9578, 0.37, 0.9578, 0.37, 0.87, 0.4578, 0.87, 0.4578, 0.3333, 0.5, 0.25, 0.5, 0.25, 1.0, 0.3333, 1.0, 0.49, 0.25, 0.49, 0.25, 0.4578, 0.13, 0.4578, 0.13, 0.37, 0.4578, 0.4578, 0.37, 0.4578, 0.37, 0.37, 0.4578, 0.1667, 0.5, 0.08333, 0.5, 0.08333, 1.0, 0.1667, 1.0, 0.08333, 0.5, 0.08333, 0.5, 0.08333, 1.0, 0.08333, 1.0, 0.75, 0.49, 0.63, 0.4578, 0.5422, 0.37, 0.51, 0.25, 0.5422, 0.13, 0.63, 0.04215, 0.75, 0.01, 0.87, 0.04215, 0.9578, 0.13, 0.99, 0.25, 0.9578, 0.37, 0.87, 0.4578, 0.9167, 0.5, 0.8333, 0.5, 0.8333, 1.0, 0.9167, 1.0, 0.75, 0.5, 0.6667, 0.5, 0.6667, 1.0, 0.75, 1.0, 0.5833, 0.5, 0.5, 0.5, 0.5, 1.0, 0.5833, 1.0, 0.4167, 0.5, 0.3333, 0.5, 0.3333, 1.0, 0.4167, 1.0, 0.25, 0.5, 0.1667, 0.5, 0.1667, 1.0, 0.25, 1.0, 0.08333, 0.5, 7.451e-08, 0.5, 7.451e-08, 1.0, 0.08333, 1.0, 0.37, 0.4578, 0.37, 0.4578, 0.4578, 0.37, 0.4578, 0.37, 0.13, 0.4578, 0.13, 0.4578, 0.25, 0.49, 0.25, 0.49, 0.5422, 0.37, 0.5422, 0.37, 0.51, 0.25, 0.51, 0.25, 0.8333, 1.0, 0.8333, 1.0, 0.8333, 0.5, 0.8333, 0.5, 0.4167, 0.5, 0.4167, 0.5, 0.4167, 1.0, 0.4167, 1.0, 0.01, 0.25, 0.01, 0.25, 0.04215, 0.37, 0.04215, 0.37, 0.5422, 0.13, 0.5422, 0.13, 0.63, 0.04215, 0.63, 0.04215, 0.5833, 0.5, 0.5833, 0.5, 0.5833, 1.0, 0.5833, 1.0, 0.1667, 1.0, 0.1667, 1.0, 0.1667, 0.5, 0.1667, 0.5, 0.13, 0.04215, 0.13, 0.04215, 0.04215, 0.13, 0.04215, 0.13, 0.75, 0.01, 0.75, 0.01, 0.87, 0.04215, 0.87, 0.04215, 0.75, 0.5, 0.75, 0.5, 0.75, 1.0, 0.75, 1.0, 0.3333, 1.0, 0.3333, 1.0, 0.3333, 0.5, 0.3333, 0.5, 1.0, 1.0, 1.0, 1.0, 1.0, 0.5, 1.0, 0.5, 0.37, 0.04215, 0.37, 0.04215, 0.25, 0.01, 0.25, 0.01, 0.9578, 0.13, 0.9578, 0.13, 0.99, 0.25, 0.99, 0.25, 0.9167, 0.5, 0.9167, 0.5, 0.9167, 1.0, 0.9167, 1.0, 0.5, 1.0, 0.5, 1.0, 0.5, 0.5, 0.5, 0.5, 1.0, 0.5, 0.9167, 0.5, 0.9167, 1.0, 1.0, 1.0, 0.9167, 0.5, 0.8333, 0.5, 0.8333, 1.0, 0.9167, 1.0, 0.8333, 0.5, 0.75, 0.5, 0.75, 1.0, 0.8333, 1.0, 0.75, 0.5, 0.6667, 0.5, 0.6667, 1.0, 0.75, 1.0, 0.6667, 0.5, 0.5833, 0.5, 0.5833, 1.0, 0.6667, 1.0, 0.5833, 0.5, 0.5, 0.5, 0.5, 1.0, 0.5833, 1.0, 0.5, 0.5, 0.4167, 0.5, 0.4167, 1.0, 0.5, 1.0, 0.4167, 0.5, 0.3333, 0.5, 0.3333, 1.0, 0.4167, 1.0, 0.3333, 0.5, 0.25, 0.5, 0.25, 1.0, 0.3333, 1.0, 0.25, 0.5, 0.1667, 0.5, 0.1667, 1.0, 0.25, 1.0, 0.1503, 0.4228, 0.6503, 0.4228, 0.5772, 0.3497, 0.07725, 0.3497, 0.1667, 0.5, 0.08333, 0.5, 0.08333, 1.0, 0.1667, 1.0, 0.08333, 0.5, 7.451e-08, 0.5, 7.451e-08, 1.0, 0.08333, 1.0, 0.25, 0.4495, 0.75, 0.4495, 0.6503, 0.4228, 0.1503, 0.4228, 0.8497, 0.4228, 0.87, 0.4578, 0.75, 0.49, 0.75, 0.4495, 0.25, 0.4495, 0.25, 0.49, 0.37, 0.4578, 0.3497, 0.4228, 0.9228, 0.3497, 0.9578, 0.37, 0.87, 0.4578, 0.8497, 0.4228, 0.3497, 0.4228, 0.37, 0.4578, 0.4578, 0.37, 0.4228, 0.3497, 0.9495, 0.25, 0.99, 0.25, 0.9578, 0.37, 0.9228, 0.3497, 0.4228, 0.3497, 0.4578, 0.37, 0.49, 0.25, 0.4495, 0.25, 0.9228, 0.1503, 0.9578, 0.13, 0.99, 0.25, 0.9495, 0.25, 0.4495, 0.25, 0.49, 0.25, 0.4578, 0.13, 0.4228, 0.1503, 0.8497, 0.07725, 0.87, 0.04215, 0.9578, 0.13, 0.9228, 0.1503, 0.4228, 0.1503, 0.4578, 0.13, 0.37, 0.04215, 0.3497, 0.07725, 0.75, 0.05052, 0.75, 0.01, 0.87, 0.04215, 0.8497, 0.07725, 0.3497, 0.07725, 0.37, 0.04215, 0.25, 0.01, 0.25, 0.05052, 0.6503, 0.07725, 0.63, 0.04215, 0.75, 0.01, 0.75, 0.05052, 0.25, 0.05052, 0.25, 0.01, 0.13, 0.04215, 0.1503, 0.07725, 0.5772, 0.1503, 0.5422, 0.13, 0.63, 0.04215, 0.6503, 0.07725, 0.1503, 0.07725, 0.13, 0.04215, 0.04215, 0.13, 0.07725, 0.1503, 0.5505, 0.25, 0.51, 0.25, 0.5422, 0.13, 0.5772, 0.1503, 0.07725, 0.1503, 0.04215, 0.13, 0.01, 0.25, 0.05052, 0.25, 0.5772, 0.3497, 0.5422, 0.37, 0.51, 0.25, 0.5505, 0.25, 0.05052, 0.25, 0.01, 0.25, 0.04215, 0.37, 0.07725, 0.3497, 0.6503, 0.4228, 0.63, 0.4578, 0.5422, 0.37, 0.5772, 0.3497, 0.07725, 0.3497, 0.04215, 0.37, 0.13, 0.4578, 0.1503, 0.4228, 0.75, 0.4495, 0.75, 0.49, 0.63, 0.4578, 0.6503, 0.4228, 0.1503, 0.4228, 0.13, 0.4578, 0.25, 0.49, 0.25, 0.4495, 0.07725, 0.3497, 0.5772, 0.3497, 0.5505, 0.25, 0.05052, 0.25, 0.05052, 0.25, 0.5505, 0.25, 0.5772, 0.1503, 0.07725, 0.1503, 0.07725, 0.1503, 0.5772, 0.1503, 0.6503, 0.07725, 0.1503, 0.07725, 0.1503, 0.07725, 0.6503, 0.07725, 0.75, 0.05052, 0.25, 0.05052, 0.25, 0.05052, 0.75, 0.05052, 0.8497, 0.07725, 0.3497, 0.07725, 0.3497, 0.07725, 0.8497, 0.07725, 0.9228, 0.1503, 0.4228, 0.1503, 0.4228, 0.1503, 0.9228, 0.1503, 0.9495, 0.25, 0.4495, 0.25, 0.4495, 0.25, 0.9495, 0.25, 0.9228, 0.3497, 0.4228, 0.3497, 0.4228, 0.3497, 0.9228, 0.3497, 0.8497, 0.4228, 0.3497, 0.4228, 0.3497, 0.4228, 0.8497, 0.4228, 0.75, 0.4495, 0.25, 0.4495, 0.8333, 0.5, 0.75, 0.5, 0.75, 1.0, 0.8333, 1.0, 0.8333, 0.5, 0.8333, 0.5, 0.8333, 1.0, 0.8333, 1.0, 0.75, 1.0, 0.75, 1.0, 0.75, 0.5, 0.75, 0.5, 0.99, 0.25, 0.99, 0.25, 0.9578, 0.37, 0.9578, 0.37, 0.49, 0.25, 0.4578, 0.13, 0.4578, 0.13, 0.49, 0.25, 0.6667, 1.0, 0.5833, 1.0, 0.5833, 1.0, 0.6667, 1.0, 0.37, 0.04215, 0.25, 0.01, 0.25, 0.01, 0.37, 0.04215, 0.5, 1.0, 0.4167, 1.0, 0.4167, 1.0, 0.5, 1.0, 0.13, 0.04215, 0.04215, 0.13, 0.04215, 0.13, 0.13, 0.04215, 0.3333, 1.0, 0.25, 1.0, 0.25, 1.0, 0.3333, 1.0, 0.01, 0.25, 0.04215, 0.37, 0.04215, 0.37, 0.01, 0.25, 0.1667, 1.0, 0.08333, 1.0, 0.08333, 1.0, 0.1667, 1.0, 0.13, 0.4578, 0.25, 0.49, 0.25, 0.49, 0.13, 0.4578, 1.0, 1.0, 0.9167, 1.0, 0.9167, 1.0, 1.0, 1.0, 0.49, 0.25, 0.4578, 0.13, 0.4578, 0.13, 0.49, 0.25, 0.6667, 1.0, 0.5833, 1.0, 0.5833, 1.0, 0.6667, 1.0, 0.37, 0.04215, 0.25, 0.01, 0.25, 0.01, 0.37, 0.04215, 0.5, 1.0, 0.4167, 1.0, 0.4167, 1.0, 0.5, 1.0, 0.13, 0.04215, 0.04215, 0.13, 0.04215, 0.13, 0.13, 0.04215, 0.3333, 1.0, 0.25, 1.0, 0.25, 1.0, 0.3333, 1.0, 0.01, 0.25, 0.04215, 0.37, 0.04215, 0.37, 0.01, 0.25, 0.1667, 1.0, 0.08333, 1.0, 0.08333, 1.0, 0.1667, 1.0, 0.13, 0.4578, 0.25, 0.49, 0.25, 0.49, 0.13, 0.4578, 1.0, 1.0, 0.9167, 1.0, 0.9167, 1.0, 1.0, 1.0, 0.49, 0.25, 0.4578, 0.13, 0.4578, 0.13, 0.49, 0.25, 0.6667, 1.0, 0.5833, 1.0, 0.5833, 1.0, 0.6667, 1.0, 0.37, 0.04215, 0.25, 0.01, 0.25, 0.01, 0.37, 0.04215, 0.5, 1.0, 0.4167, 1.0, 0.4167, 1.0, 0.5, 1.0, 0.13, 0.04215, 0.04215, 0.13, 0.04215, 0.13, 0.13, 0.04215, 0.3333, 1.0, 0.25, 1.0, 0.25, 1.0, 0.3333, 1.0, 0.01, 0.25, 0.04215, 0.37, 0.04215, 0.37, 0.01, 0.25, 0.1667, 1.0, 0.08333, 1.0, 0.08333, 1.0, 0.1667, 1.0, 0.13, 0.4578, 0.25, 0.49, 0.25, 0.49, 0.13, 0.4578, 1.0, 1.0, 0.9167, 1.0, 0.9167, 1.0, 1.0, 1.0, 0.375, 0.0, 0.625, 0.0, 0.625, 0.25, 0.375, 0.25, 0.375, 0.25, 0.625, 0.25, 0.625, 0.5, 0.375, 0.5, 0.375, 0.5, 0.625, 0.5, 0.625, 0.75, 0.375, 0.75, 0.375, 0.75, 0.625, 0.75, 0.625, 1.0, 0.375, 1.0, 0.125, 0.5, 0.375, 0.5, 0.375, 0.75, 0.125, 0.75, 0.625, 0.5, 0.875, 0.5, 0.875, 0.75, 0.625, 0.75, 0.375, 0.0, 0.625, 0.0, 0.625, 0.25, 0.375, 0.25, 0.375, 0.25, 0.625, 0.25, 0.625, 0.5, 0.375, 0.5, 0.375, 0.5, 0.625, 0.5, 0.625, 0.75, 0.375, 0.75, 0.375, 0.75, 0.625, 0.75, 0.625, 1.0, 0.375, 1.0, 0.125, 0.5, 0.375, 0.5, 0.375, 0.75, 0.125, 0.75, 0.625, 0.5, 0.875, 0.5, 0.875, 0.75, 0.625, 0.75, 0.375, 0.25, 0.4764, 0.25, 0.4764, 0.5, 0.375, 0.5, 0.375, 0.5, 0.4764, 0.5, 0.5507, 0.5026, 0.6051, 0.5098, 0.625, 0.5197, 0.625, 0.75, 0.375, 0.75, 0.375, 0.7158, 0.375, 0.5166, 0.375, 0.75, 0.625, 0.75, 0.625, 1.0, 0.375, 1.0, 0.375, 0.75, 0.375, 1.0, 0.375, 1.0, 0.375, 0.75, 0.375, 0.0, 0.625, 0.0, 0.625, 0.2303, 0.6051, 0.2402, 0.5507, 0.2474, 0.4764, 0.25, 0.375, 0.25, 0.375, 0.2334, 0.375, 0.03417, 0.125, 0.7158, 0.375, 0.7158, 0.375, 0.75, 0.125, 0.75, 0.375, 0.25, 0.375, 0.5, 0.375, 0.5, 0.375, 0.25, 0.125, 0.7158, 0.125, 0.75, 0.125, 0.75, 0.125, 0.7158, 0.375, 0.7158, 0.375, 0.75, 0.375, 0.75, 0.375, 0.7158, 0.375, 0.7158, 0.375, 0.75, 0.375, 0.75, 0.375, 0.7158, 0.375, 0.5, 0.375, 0.5, 0.375, 0.5, 0.375, 0.5, 0.375, 0.5166, 0.375, 0.5, 0.375, 0.5, 0.375, 0.5166, 0.375, 0.75, 0.375, 0.75, 0.375, 0.75, 0.375, 0.75, 0.375, 0.2334, 0.375, 0.25, 0.375, 0.25, 0.375, 0.2334, 0.375, 0.25, 0.375, 0.25, 0.375, 0.25, 0.375, 0.25, 0.375, 0.2334, 0.375, 0.25, 0.375, 0.25, 0.375, 0.2334, 0.375, 1.0, 0.375, 1.0, 0.375, 1.0, 0.375, 1.0, 0.875, 0.5197, 0.625, 0.5197, 0.625, 0.5, 0.875, 0.5, 0.625, 0.25, 0.625, 0.5, 0.5507, 0.5, 0.5507, 0.25, 0.5507, 0.25, 0.5507, 0.5, 0.4764, 0.5, 0.4764, 0.25, 0.625, 0.5197, 0.875, 0.5197, 0.875, 0.75, 0.625, 0.75, 0.375, 0.0, 0.375, 0.03417, 0.375, 0.03417, 0.375, 0.0, 0.375, 0.0, 0.375, 0.03417, 0.375, 0.03417, 0.375, 0.0, 0.375, 0.75, 0.375, 0.7158, 0.375, 0.7158, 0.375, 0.75, 0.375, 0.5166, 0.375, 0.7158, 0.375, 0.7158, 0.375, 0.5166, 0.375, 0.5166, 0.375, 0.7158, 0.375, 0.7158, 0.375, 0.5166, 0.125, 0.5166, 0.125, 0.7158, 0.125, 0.7158, 0.125, 0.5166, 0.125, 0.7158, 0.125, 0.5166, 0.125, 0.5166, 0.125, 0.7158, 0.125, 0.5, 0.375, 0.5, 0.375, 0.5166, 0.125, 0.5166, 0.125, 0.5, 0.125, 0.5166, 0.125, 0.5166, 0.125, 0.5, 0.375, 0.5, 0.375, 0.5166, 0.375, 0.5166, 0.375, 0.5, 0.375, 0.5, 0.375, 0.5166, 0.375, 0.5166, 0.375, 0.5, 0.375, 0.03417, 0.375, 0.2334, 0.375, 0.2334, 0.375, 0.03417, 0.375, 0.03417, 0.375, 0.2334, 0.375, 0.2334, 0.375, 0.03417, 0.375, 0.7158, 0.375, 0.5166, 0.375, 0.5166, 0.375, 0.7158, 0.125, 0.5166, 0.375, 0.5166, 0.375, 0.7158, 0.125, 0.7158, 0.375, 0.5166, 0.375, 0.7158, 0.375, 0.7158, 0.375, 0.5166, 0.375, 0.7158, 0.125, 0.7158, 0.125, 0.7158, 0.375, 0.7158, 0.125, 0.5166, 0.375, 0.5166, 0.375, 0.5166, 0.125, 0.5166, 1.0, 0.5, 1.0, 1.0, 0.9167, 1.0, 0.9167, 0.5, 0.9167, 0.5, 0.9167, 1.0, 0.8333, 1.0, 0.8333, 0.5, 0.8333, 0.5, 0.8333, 1.0, 0.75, 1.0, 0.75, 0.5, 0.75, 0.5, 0.75, 1.0, 0.6667, 1.0, 0.6667, 0.5, 0.6667, 0.5, 0.6667, 1.0, 0.5833, 1.0, 0.5833, 0.5, 0.5833, 0.5, 0.5833, 1.0, 0.5, 1.0, 0.5, 0.5, 0.5, 0.5, 0.5, 1.0, 0.4167, 1.0, 0.4167, 0.5, 0.4167, 0.5, 0.4167, 1.0, 0.3333, 1.0, 0.3333, 0.5, 0.3333, 0.5, 0.3333, 1.0, 0.25, 1.0, 0.25, 0.5, 0.25, 0.5, 0.25, 1.0, 0.1667, 1.0, 0.1667, 0.5, 0.37, 0.4578, 0.25, 0.49, 0.13, 0.4578, 0.04215, 0.37, 0.01, 0.25, 0.04215, 0.13, 0.13, 0.04215, 0.25, 0.01, 0.37, 0.04215, 0.4578, 0.13, 0.49, 0.25, 0.4578, 0.37, 0.1667, 0.5, 0.1667, 1.0, 0.08333, 1.0, 0.08333, 0.5, 0.08333, 0.5, 0.08333, 1.0, 7.451e-08, 1.0, 7.451e-08, 0.5, 0.8606, 0.05837, 0.75, 0.02872, 0.75, 0.02872, 0.8606, 0.05837, 0.8606, 0.4416, 0.75, 0.4713, 0.75, 0.49, 0.87, 0.4578, 0.9416, 0.3606, 0.8606, 0.4416, 0.87, 0.4578, 0.9578, 0.37, 0.9713, 0.25, 0.9416, 0.3606, 0.9578, 0.37, 0.99, 0.25, 0.9416, 0.1394, 0.9713, 0.25, 0.99, 0.25, 0.9578, 0.13, 0.8606, 0.05837, 0.9416, 0.1394, 0.9578, 0.13, 0.87, 0.04215, 0.75, 0.02872, 0.8606, 0.05837, 0.87, 0.04215, 0.75, 0.01, 0.6394, 0.05837, 0.75, 0.02872, 0.75, 0.01, 0.63, 0.04215, 0.5584, 0.1394, 0.6394, 0.05837, 0.63, 0.04215, 0.5422, 0.13, 0.5287, 0.25, 0.5584, 0.1394, 0.5422, 0.13, 0.51, 0.25, 0.5584, 0.3606, 0.5287, 0.25, 0.51, 0.25, 0.5422, 0.37, 0.6394, 0.4416, 0.5584, 0.3606, 0.5422, 0.37, 0.63, 0.4578, 0.75, 0.4713, 0.6394, 0.4416, 0.63, 0.4578, 0.75, 0.49, 0.7435, 0.2388, 0.7388, 0.2435, 0.7388, 0.2435, 0.7435, 0.2388, 0.9416, 0.3606, 0.9713, 0.25, 0.9713, 0.25, 0.9416, 0.3606, 0.5287, 0.25, 0.5584, 0.3606, 0.5584, 0.3606, 0.5287, 0.25, 0.75, 0.02872, 0.6394, 0.05837, 0.6394, 0.05837, 0.75, 0.02872, 0.9713, 0.25, 0.9416, 0.1394, 0.9416, 0.1394, 0.9713, 0.25, 0.5584, 0.3606, 0.6394, 0.4416, 0.6394, 0.4416, 0.5584, 0.3606, 0.75, 0.4713, 0.8606, 0.4416, 0.8606, 0.4416, 0.75, 0.4713, 0.6394, 0.05837, 0.5584, 0.1394, 0.5584, 0.1394, 0.6394, 0.05837, 0.9416, 0.1394, 0.8606, 0.05837, 0.8606, 0.05837, 0.9416, 0.1394, 0.6394, 0.4416, 0.75, 0.4713, 0.75, 0.4713, 0.6394, 0.4416, 0.8606, 0.4416, 0.9416, 0.3606, 0.9416, 0.3606, 0.8606, 0.4416, 0.5584, 0.1394, 0.5287, 0.25, 0.5287, 0.25, 0.5584, 0.1394, 0.7565, 0.2612, 0.75, 0.2629, 0.75, 0.4713, 0.8606, 0.4416, 0.7612, 0.2565, 0.7565, 0.2612, 0.8606, 0.4416, 0.9416, 0.3606, 0.7629, 0.25, 0.7612, 0.2565, 0.9416, 0.3606, 0.9713, 0.25, 0.7612, 0.2435, 0.7629, 0.25, 0.9713, 0.25, 0.9416, 0.1394, 0.7565, 0.2388, 0.7612, 0.2435, 0.9416, 0.1394, 0.8606, 0.05837, 0.75, 0.2371, 0.7565, 0.2388, 0.8606, 0.05837, 0.75, 0.02872, 0.7435, 0.2388, 0.75, 0.2371, 0.75, 0.02872, 0.6394, 0.05837, 0.7388, 0.2435, 0.7435, 0.2388, 0.6394, 0.05837, 0.5584, 0.1394, 0.7371, 0.25, 0.7388, 0.2435, 0.5584, 0.1394, 0.5287, 0.25, 0.7388, 0.2565, 0.7371, 0.25, 0.5287, 0.25, 0.5584, 0.3606, 0.7435, 0.2612, 0.7388, 0.2565, 0.5584, 0.3606, 0.6394, 0.4416, 0.75, 0.2629, 0.7435, 0.2612, 0.6394, 0.4416, 0.75, 0.4713, 0.75, 0.2629, 0.7565, 0.2612, 0.7612, 0.2565, 0.7629, 0.25, 0.7612, 0.2435, 0.7565, 0.2388, 0.75, 0.2371, 0.7435, 0.2388, 0.7388, 0.2435, 0.7371, 0.25, 0.7388, 0.2565, 0.7435, 0.2612, 0.7612, 0.2435, 0.7565, 0.2388, 0.7565, 0.2388, 0.7612, 0.2435, 0.7435, 0.2612, 0.75, 0.2629, 0.75, 0.2629, 0.7435, 0.2612, 0.7565, 0.2612, 0.7612, 0.2565, 0.7612, 0.2565, 0.7565, 0.2612, 0.7388, 0.2435, 0.7371, 0.25, 0.7371, 0.25, 0.7388, 0.2435, 0.7565, 0.2388, 0.75, 0.2371, 0.75, 0.2371, 0.7565, 0.2388, 0.7612, 0.2565, 0.7629, 0.25, 0.7629, 0.25, 0.7612, 0.2565, 0.7371, 0.25, 0.7388, 0.2565, 0.7388, 0.2565, 0.7371, 0.25, 0.75, 0.2371, 0.7435, 0.2388, 0.7435, 0.2388, 0.75, 0.2371, 0.7612, 0.2435, 0.7612, 0.2435, 0.7612, 0.2435, 0.7612, 0.2435, 0.7388, 0.2565, 0.7435, 0.2612, 0.7435, 0.2612, 0.7388, 0.2565, 0.75, 0.2629, 0.7565, 0.2612, 0.7565, 0.2612, 0.75, 0.2629, 0.7629, 0.25, 0.7612, 0.2435, 0.7612, 0.2435, 0.7629, 0.25, 0.7629, 0.25, 0.7629, 0.25, 0.7629, 0.25, 0.7629, 0.25, 0.7612, 0.2435, 0.7629, 0.25, 0.7629, 0.25, 0.7612, 0.2435, 0.7629, 0.25, 0.7612, 0.2435, 0.7612, 0.2435, 0.7629, 0.25])
me_cylinder.update()

# ---- objects
ob_light = bpy.data.objects.new('Light', light_light)
ob_camera = bpy.data.objects.new('Camera', cam_camera)
ob_cylinder = bpy.data.objects.new('Cylinder', me_cylinder)
ob_empty = bpy.data.objects.new('Empty', None)

# ---- transforms, parenting, visibility, modifiers, constraints
ob_light.location = (4.076, 1.005, 5.904)
ob_light.rotation_euler = (0.6503, 0.05522, 1.866)
ob_light.lock_rotations_4d = False
ob_light.empty_display_type = 'ARROWS'
ob_light.color = (0.0, 0.0, 0.0, 0.0)
ob_light.lineart.crease_threshold = 0.0
ob_camera.location = (7.359, -6.926, 4.958)
ob_camera.rotation_euler = (1.109, 0.0, 0.8149)
ob_camera.lock_rotations_4d = False
ob_camera.empty_display_type = 'ARROWS'
ob_camera.color = (0.0, 0.0, 0.0, 0.0)
ob_camera.display_type = 'WIRE'
ob_camera.lineart.crease_threshold = 0.0
ob_cylinder.location = (0.2054, 2.415, 0.0)
ob_cylinder.rotation_euler = (-0.0, 1.571, 0.0)
ob_cylinder.scale = (1.398, 1.398, 1.398)
ob_empty.location = (0.0, 0.0, 0.0)

# ---- collection membership
col_collection.objects.link(ob_light)
col_collection.objects.link(ob_camera)
col_collection.objects.link(ob_cylinder)
col_collection.objects.link(ob_empty)

# ---- scene / render settings (as saved in the file)
scene.camera = ob_camera
scene.frame_start = 1; scene.frame_end = 250; scene.frame_set(1)
scene.render.engine = 'BLENDER_EEVEE_NEXT'
scene.cycles.sampling_pattern = 'TABULATED_SOBOL'
scene.cycles.use_light_tree = False
scene.view_settings.view_transform = 'Filmic'
bpy.context.view_layer.update()
